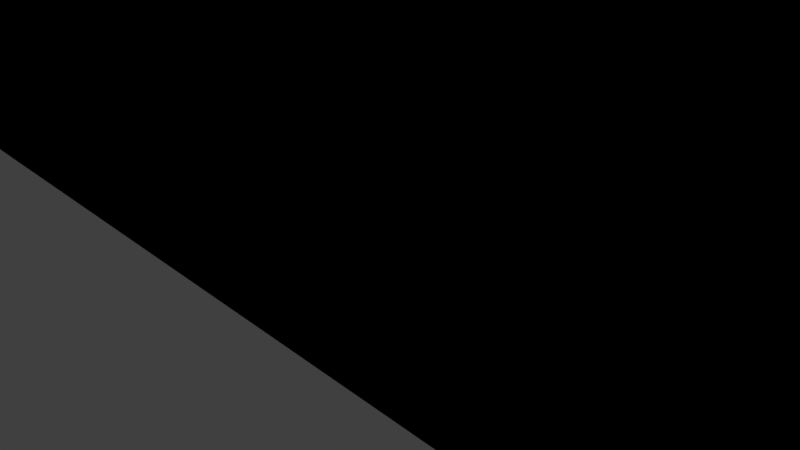 # Source: GOAL.blend  (saved by Blender 2.79.0; exported with 4.5.12 LTS)
import bpy
from mathutils import Matrix  # noqa: F401  (used for matrix-valued properties, if any)

bpy.ops.wm.read_factory_settings(use_empty=True)
scene = bpy.context.scene
scene.name = 'Scene'

# ---- collections
col_collection_1 = bpy.data.collections.new('Collection 1'); scene.collection.children.link(col_collection_1)

# ---- materials (node trees are filled in below, after node groups)
mat_material_001 = bpy.data.materials.new('Material.001')
mat_material_001.alpha_threshold = 0.0
mat_material_001.use_transparent_shadow = False
mat_material_001.preview_render_type = 'FLAT'
mat_material_001.roughness = 0.5

# ---- material node trees

# ---- world
world_world = bpy.data.worlds.new('World'); scene.world = world_world
world_world.color = (0.05088, 0.05088, 0.05088)
world_world.use_sun_shadow = False
world_world.sun_shadow_jitter_overblur = 0.0
world_world.cycles.sampling_method = 'MANUAL'

# ---- cameras
cam_camera = bpy.data.cameras.new('Camera')
cam_camera.clip_end = 100.0
cam_camera.lens = 35.0
cam_camera.sensor_width = 32.0
cam_camera.sensor_height = 18.0
cam_camera.ortho_scale = 7.314
cam_camera.dof.focus_distance = 0.0
cam_camera.dof.aperture_fstop = 128.0

# ---- meshes
me_cylinder = bpy.data.meshes.new('Cylinder')
me_cylinder.from_pydata([(-40.01, -18.18, -0.9855), (-40.01, -18.18, 0.1361), (-39.14, -18.68, -0.9855), (-39.14, -18.68, 0.1361), (-39.14, -19.68, -0.9855), (-39.14, -19.68, 0.1361), (-40.01, -20.18, -0.9855), (-40.01, -20.18, 0.1361), (-40.88, -19.68, -0.9855), (-40.88, -19.68, 0.1361), (-40.88, -18.68, -0.9855), (-40.88, -18.68, 0.1361), (-39.14, -18.68, 0.1361), (-40.01, -18.18, 0.1361), (-39.14, -19.68, 0.1361), (-40.01, -20.18, 0.1361), (-40.88, -19.68, 0.1361), (-40.88, -18.68, 0.1361), (-39.14, -18.68, 0.1361), (-40.01, -18.18, 0.1361), (-39.14, -19.68, 0.1361), (-40.01, -20.18, 0.1361), (-40.88, -19.68, 0.1361), (-40.88, -18.68, 0.1361), (-38.09, -18.68, 0.2044), (-38.09, -18.18, 0.2477), (-38.09, -19.68, 0.2044), (-38.09, -20.18, 0.2477), (-38.09, -19.68, 0.291), (-38.09, -18.68, 0.291), (-38.09, -18.68, 0.2044), (-38.09, -18.18, 0.2477), (-38.09, -19.68, 0.2044), (-38.09, -20.18, 0.2477), (-38.09, -19.68, 0.291), (-38.09, -18.68, 0.291), (-38.09, -18.68, 0.2044), (-38.09, -18.18, 0.2477), (-38.09, -19.68, 0.2044), (-38.09, -20.18, 0.2477), (-38.09, -19.68, 0.291), (-38.09, -18.68, 0.291), (-39.14, -19.68, -0.9855), (-39.14, -19.68, 0.1361), (-39.14, -19.68, -0.9855), (-39.14, -19.68, 0.1361), (-40.01, 19.82, -0.9855), (-40.01, 19.82, 0.1361), (-39.14, 20.32, -0.9855), (-39.14, 20.32, 0.1361), (-39.14, 21.32, -0.9855), (-39.14, 21.32, 0.1361), (-40.01, 21.82, -0.9855), (-40.01, 21.82, 0.1361), (-40.88, 21.32, -0.9855), (-40.88, 21.32, 0.1361), (-40.88, 20.32, -0.9855), (-40.88, 20.32, 0.1361), (-39.14, 20.32, 0.1361), (-40.01, 19.82, 0.1361), (-39.14, 21.32, 0.1361), (-40.01, 21.82, 0.1361), (-40.88, 21.32, 0.1361), (-40.88, 20.32, 0.1361), (-39.14, 20.32, 0.1361), (-40.01, 19.82, 0.1361), (-39.14, 21.32, 0.1361), (-40.01, 21.82, 0.1361), (-40.88, 21.32, 0.1361), (-40.88, 20.32, 0.1361), (-38.09, 20.32, 0.2044), (-38.09, 19.82, 0.2477), (-38.09, 21.32, 0.2044), (-38.09, 21.82, 0.2477), (-38.09, 21.32, 0.291), (-38.09, 20.32, 0.291), (-38.09, 20.32, 0.2044), (-38.09, 19.82, 0.2477), (-38.09, 21.32, 0.2044), (-38.09, 21.82, 0.2477), (-38.09, 21.32, 0.291), (-38.09, 20.32, 0.291), (-38.09, 20.32, 0.2044), (-38.09, 19.82, 0.2477), (-38.09, 21.32, 0.2044), (-38.09, 21.82, 0.2477), (-38.09, 21.32, 0.291), (-38.09, 20.32, 0.291), (-38.57, 0.8214, 0.1363), (-39.44, 0.8214, 0.1363), (-40.3, 0.8214, 0.1363), (-37.52, 0.8214, 0.2046), (-37.52, 0.8214, 0.2479), (-37.52, 0.8214, 0.2912), (-39.14, 21.32, -0.9855), (-39.14, 21.32, 0.1361), (-39.14, 21.32, -0.9855), (-39.14, 21.32, 0.1361), (39.99, -18.18, -0.9855), (39.99, -18.18, 0.1361), (39.12, -18.68, -0.9855), (39.12, -18.68, 0.1361), (39.12, -19.68, -0.9855), (39.12, -19.68, 0.1361), (39.99, -20.18, -0.9855), (39.99, -20.18, 0.1361), (40.86, -19.68, -0.9855), (40.86, -19.68, 0.1361), (40.86, -18.68, -0.9855), (40.86, -18.68, 0.1361), (39.12, -18.68, 0.1361), (39.99, -18.18, 0.1361), (39.12, -19.68, 0.1361), (39.99, -20.18, 0.1361), (40.86, -19.68, 0.1361), (40.86, -18.68, 0.1361), (39.12, -18.68, 0.1361), (39.99, -18.18, 0.1361), (39.12, -19.68, 0.1361), (39.99, -20.18, 0.1361), (40.86, -19.68, 0.1361), (40.86, -18.68, 0.1361), (38.07, -18.68, 0.2044), (38.07, -18.18, 0.2477), (38.07, -19.68, 0.2044), (38.07, -20.18, 0.2477), (38.07, -19.68, 0.291), (38.07, -18.68, 0.291), (38.07, -18.68, 0.2044), (38.07, -18.18, 0.2477), (38.07, -19.68, 0.2044), (38.07, -20.18, 0.2477), (38.07, -19.68, 0.291), (38.07, -18.68, 0.291), (38.07, -18.68, 0.2044), (38.07, -18.18, 0.2477), (38.07, -19.68, 0.2044), (38.07, -20.18, 0.2477), (38.07, -19.68, 0.291), (38.07, -18.68, 0.291), (39.12, -19.68, -0.9855), (39.12, -19.68, 0.1361), (39.12, -19.68, -0.9855), (39.12, -19.68, 0.1361), (39.99, 19.82, -0.9855), (39.99, 19.82, 0.1361), (39.12, 20.32, -0.9855), (39.12, 20.32, 0.1361), (39.12, 21.32, -0.9855), (39.12, 21.32, 0.1361), (39.99, 21.82, -0.9855), (39.99, 21.82, 0.1361), (40.86, 21.32, -0.9855), (40.86, 21.32, 0.1361), (40.86, 20.32, -0.9855), (40.86, 20.32, 0.1361), (39.12, 20.32, 0.1361), (39.99, 19.82, 0.1361), (39.12, 21.32, 0.1361), (39.99, 21.82, 0.1361), (40.86, 21.32, 0.1361), (40.86, 20.32, 0.1361), (39.12, 20.32, 0.1361), (39.99, 19.82, 0.1361), (39.12, 21.32, 0.1361), (39.99, 21.82, 0.1361), (40.86, 21.32, 0.1361), (40.86, 20.32, 0.1361), (38.07, 20.32, 0.2044), (38.07, 19.82, 0.2477), (38.07, 21.32, 0.2044), (38.07, 21.82, 0.2477), (38.07, 21.32, 0.291), (38.07, 20.32, 0.291), (38.07, 20.32, 0.2044), (38.07, 19.82, 0.2477), (38.07, 21.32, 0.2044), (38.07, 21.82, 0.2477), (38.07, 21.32, 0.291), (38.07, 20.32, 0.291), (38.07, 20.32, 0.2044), (38.07, 19.82, 0.2477), (38.07, 21.32, 0.2044), (38.07, 21.82, 0.2477), (38.07, 21.32, 0.291), (38.07, 20.32, 0.291), (38.55, 0.8214, 0.1363), (39.42, 0.8214, 0.1363), (40.28, 0.8214, 0.1363), (37.5, 0.8214, 0.2046), (37.5, 0.8214, 0.2479), (37.5, 0.8214, 0.2912), (39.12, 21.32, -0.9855), (39.12, 21.32, 0.1361), (39.12, 21.32, -0.9855), (39.12, 21.32, 0.1361), (39.99, -18.18, -0.9855), (39.99, -18.18, 0.1361), (39.12, -18.68, -0.9855), (39.12, -18.68, 0.1361), (39.12, -19.68, -0.9855), (39.12, -19.68, 0.1361), (39.99, -20.18, -0.9855), (39.99, -20.18, 0.1361), (40.86, -19.68, -0.9855), (40.86, -19.68, 0.1361), (40.86, -18.68, -0.9855), (40.86, -18.68, 0.1361), (39.12, -18.68, 0.1361), (39.99, -18.18, 0.1361), (39.12, -19.68, 0.1361), (39.99, -20.18, 0.1361), (40.86, -19.68, 0.1361), (40.86, -18.68, 0.1361), (39.12, -18.68, 0.1361), (39.99, -18.18, 0.1361), (39.12, -19.68, 0.1361), (39.99, -20.18, 0.1361), (40.86, -19.68, 0.1361), (40.86, -18.68, 0.1361), (38.07, -18.68, 0.2044), (38.07, -18.18, 0.2477), (38.07, -19.68, 0.2044), (38.07, -20.18, 0.2477), (38.07, -19.68, 0.291), (38.07, -18.68, 0.291), (38.07, -18.68, 0.2044), (38.07, -18.18, 0.2477), (38.07, -19.68, 0.2044), (38.07, -20.18, 0.2477), (38.07, -19.68, 0.291), (38.07, -18.68, 0.291), (38.07, -18.68, 0.2044), (38.07, -18.18, 0.2477), (38.07, -19.68, 0.2044), (38.07, -20.18, 0.2477), (38.07, -19.68, 0.291), (38.07, -18.68, 0.291), (39.12, -19.68, -0.9855), (39.12, -19.68, 0.1361), (39.12, -19.68, -0.9855), (39.12, -19.68, 0.1361), (39.99, 19.82, -0.9855), (39.99, 19.82, 0.1361), (39.12, 20.32, -0.9855), (39.12, 20.32, 0.1361), (39.12, 21.32, -0.9855), (39.12, 21.32, 0.1361), (39.99, 21.82, -0.9855), (39.99, 21.82, 0.1361), (40.86, 21.32, -0.9855), (40.86, 21.32, 0.1361), (40.86, 20.32, -0.9855), (40.86, 20.32, 0.1361), (39.12, 20.32, 0.1361), (39.99, 19.82, 0.1361), (39.12, 21.32, 0.1361), (39.99, 21.82, 0.1361), (40.86, 21.32, 0.1361), (40.86, 20.32, 0.1361), (39.12, 20.32, 0.1361), (39.99, 19.82, 0.1361), (39.12, 21.32, 0.1361), (39.99, 21.82, 0.1361), (40.86, 21.32, 0.1361), (40.86, 20.32, 0.1361), (38.07, 20.32, 0.2044), (38.07, 19.82, 0.2477), (38.07, 21.32, 0.2044), (38.07, 21.82, 0.2477), (38.07, 21.32, 0.291), (38.07, 20.32, 0.291), (38.07, 20.32, 0.2044), (38.07, 19.82, 0.2477), (38.07, 21.32, 0.2044), (38.07, 21.82, 0.2477), (38.07, 21.32, 0.291), (38.07, 20.32, 0.291), (38.07, 20.32, 0.2044), (38.07, 19.82, 0.2477), (38.07, 21.32, 0.2044), (38.07, 21.82, 0.2477), (38.07, 21.32, 0.291), (38.07, 20.32, 0.291), (38.55, 0.8214, 0.1363), (39.42, 0.8214, 0.1363), (40.28, 0.8214, 0.1363), (37.5, 0.8214, 0.2046), (37.5, 0.8214, 0.2479), (37.5, 0.8214, 0.2912), (39.12, 21.32, -0.9855), (39.12, 21.32, 0.1361), (39.12, 21.32, -0.9855), (39.12, 21.32, 0.1361), (-40.01, -18.18, -0.9855), (-40.01, -18.18, 0.1361), (-39.14, -18.68, -0.9855), (-39.14, -18.68, 0.1361), (-39.14, -19.68, -0.9855), (-39.14, -19.68, 0.1361), (-40.01, -20.18, -0.9855), (-40.01, -20.18, 0.1361), (-40.88, -19.68, -0.9855), (-40.88, -19.68, 0.1361), (-40.88, -18.68, -0.9855), (-40.88, -18.68, 0.1361), (-39.14, -18.68, 0.1361), (-40.01, -18.18, 0.1361), (-39.14, -19.68, 0.1361), (-40.01, -20.18, 0.1361), (-40.88, -19.68, 0.1361), (-40.88, -18.68, 0.1361), (-39.14, -18.68, 0.1361), (-40.01, -18.18, 0.1361), (-39.14, -19.68, 0.1361), (-40.01, -20.18, 0.1361), (-40.88, -19.68, 0.1361), (-40.88, -18.68, 0.1361), (-38.09, -18.68, 0.2044), (-38.09, -18.18, 0.2477), (-38.09, -19.68, 0.2044), (-38.09, -20.18, 0.2477), (-38.09, -19.68, 0.291), (-38.09, -18.68, 0.291), (-38.09, -18.68, 0.2044), (-38.09, -18.18, 0.2477), (-38.09, -19.68, 0.2044), (-38.09, -20.18, 0.2477), (-38.09, -19.68, 0.291), (-38.09, -18.68, 0.291), (-38.09, -18.68, 0.2044), (-38.09, -18.18, 0.2477), (-38.09, -19.68, 0.2044), (-38.09, -20.18, 0.2477), (-38.09, -19.68, 0.291), (-38.09, -18.68, 0.291), (-39.14, -19.68, -0.9855), (-39.14, -19.68, 0.1361), (-39.14, -19.68, -0.9855), (-39.14, -19.68, 0.1361), (-40.01, 19.82, -0.9855), (-40.01, 19.82, 0.1361), (-39.14, 20.32, -0.9855), (-39.14, 20.32, 0.1361), (-39.14, 21.32, -0.9855), (-39.14, 21.32, 0.1361), (-40.01, 21.82, -0.9855), (-40.01, 21.82, 0.1361), (-40.88, 21.32, -0.9855), (-40.88, 21.32, 0.1361), (-40.88, 20.32, -0.9855), (-40.88, 20.32, 0.1361), (-39.14, 20.32, 0.1361), (-40.01, 19.82, 0.1361), (-39.14, 21.32, 0.1361), (-40.01, 21.82, 0.1361), (-40.88, 21.32, 0.1361), (-40.88, 20.32, 0.1361), (-39.14, 20.32, 0.1361), (-40.01, 19.82, 0.1361), (-39.14, 21.32, 0.1361), (-40.01, 21.82, 0.1361), (-40.88, 21.32, 0.1361), (-40.88, 20.32, 0.1361), (-38.09, 20.32, 0.2044), (-38.09, 19.82, 0.2477), (-38.09, 21.32, 0.2044), (-38.09, 21.82, 0.2477), (-38.09, 21.32, 0.291), (-38.09, 20.32, 0.291), (-38.09, 20.32, 0.2044), (-38.09, 19.82, 0.2477), (-38.09, 21.32, 0.2044), (-38.09, 21.82, 0.2477), (-38.09, 21.32, 0.291), (-38.09, 20.32, 0.291), (-38.09, 20.32, 0.2044), (-38.09, 19.82, 0.2477), (-38.09, 21.32, 0.2044), (-38.09, 21.82, 0.2477), (-38.09, 21.32, 0.291), (-38.09, 20.32, 0.291), (-38.57, 0.8214, 0.1363), (-39.44, 0.8214, 0.1363), (-40.3, 0.8214, 0.1363), (-37.52, 0.8214, 0.2046), (-37.52, 0.8214, 0.2479), (-37.52, 0.8214, 0.2912), (-39.14, 21.32, -0.9855), (-39.14, 21.32, 0.1361), (-39.14, 21.32, -0.9855), (-39.14, 21.32, 0.1361), (39.99, -18.18, -0.9855), (39.99, -18.18, 0.1361), (39.12, -18.68, -0.9855), (39.12, -18.68, 0.1361), (39.12, -19.68, -0.9855), (39.12, -19.68, 0.1361), (39.99, -20.18, -0.9855), (39.99, -20.18, 0.1361), (40.86, -19.68, -0.9855), (40.86, -19.68, 0.1361), (40.86, -18.68, -0.9855), (40.86, -18.68, 0.1361), (39.12, -18.68, 0.1361), (39.99, -18.18, 0.1361), (39.12, -19.68, 0.1361), (39.99, -20.18, 0.1361), (40.86, -19.68, 0.1361), (40.86, -18.68, 0.1361), (39.12, -18.68, 0.1361), (39.99, -18.18, 0.1361), (39.12, -19.68, 0.1361), (39.99, -20.18, 0.1361), (40.86, -19.68, 0.1361), (40.86, -18.68, 0.1361), (38.07, -18.68, 0.2044), (38.07, -18.18, 0.2477), (38.07, -19.68, 0.2044), (38.07, -20.18, 0.2477), (38.07, -19.68, 0.291), (38.07, -18.68, 0.291), (38.07, -18.68, 0.2044), (38.07, -18.18, 0.2477), (38.07, -19.68, 0.2044), (38.07, -20.18, 0.2477), (38.07, -19.68, 0.291), (38.07, -18.68, 0.291), (38.07, -18.68, 0.2044), (38.07, -18.18, 0.2477), (38.07, -19.68, 0.2044), (38.07, -20.18, 0.2477), (38.07, -19.68, 0.291), (38.07, -18.68, 0.291), (39.12, -19.68, -0.9855), (39.12, -19.68, 0.1361), (39.12, -19.68, -0.9855), (39.12, -19.68, 0.1361), (39.99, 19.82, -0.9855), (39.99, 19.82, 0.1361), (39.12, 20.32, -0.9855), (39.12, 20.32, 0.1361), (39.12, 21.32, -0.9855), (39.12, 21.32, 0.1361), (39.99, 21.82, -0.9855), (39.99, 21.82, 0.1361), (40.86, 21.32, -0.9855), (40.86, 21.32, 0.1361), (40.86, 20.32, -0.9855), (40.86, 20.32, 0.1361), (39.12, 20.32, 0.1361), (39.99, 19.82, 0.1361), (39.12, 21.32, 0.1361), (39.99, 21.82, 0.1361), (40.86, 21.32, 0.1361), (40.86, 20.32, 0.1361), (39.12, 20.32, 0.1361), (39.99, 19.82, 0.1361), (39.12, 21.32, 0.1361), (39.99, 21.82, 0.1361), (40.86, 21.32, 0.1361), (40.86, 20.32, 0.1361), (38.07, 20.32, 0.2044), (38.07, 19.82, 0.2477), (38.07, 21.32, 0.2044), (38.07, 21.82, 0.2477), (38.07, 21.32, 0.291), (38.07, 20.32, 0.291), (38.07, 20.32, 0.2044), (38.07, 19.82, 0.2477), (38.07, 21.32, 0.2044), (38.07, 21.82, 0.2477), (38.07, 21.32, 0.291), (38.07, 20.32, 0.291), (38.07, 20.32, 0.2044), (38.07, 19.82, 0.2477), (38.07, 21.32, 0.2044), (38.07, 21.82, 0.2477), (38.07, 21.32, 0.291), (38.07, 20.32, 0.291), (38.55, 0.8214, 0.1363), (39.42, 0.8214, 0.1363), (40.28, 0.8214, 0.1363), (37.5, 0.8214, 0.2046), (37.5, 0.8214, 0.2479), (37.5, 0.8214, 0.2912), (39.12, 21.32, -0.9855), (39.12, 21.32, 0.1361), (39.12, 21.32, -0.9855), (39.12, 21.32, 0.1361), (-40.01, -18.18, -0.9855), (-40.01, -18.18, 0.1361), (-39.14, -18.68, -0.9855), (-39.14, -18.68, 0.1361), (-39.14, -19.68, -0.9855), (-39.14, -19.68, 0.1361), (-40.01, -20.18, -0.9855), (-40.01, -20.18, 0.1361), (-40.88, -19.68, -0.9855), (-40.88, -19.68, 0.1361), (-40.88, -18.68, -0.9855), (-40.88, -18.68, 0.1361), (-39.14, -18.68, 0.1361), (-40.01, -18.18, 0.1361), (-39.14, -19.68, 0.1361), (-40.01, -20.18, 0.1361), (-40.88, -19.68, 0.1361), (-40.88, -18.68, 0.1361), (-39.14, -18.68, 0.1361), (-40.01, -18.18, 0.1361), (-39.14, -19.68, 0.1361), (-40.01, -20.18, 0.1361), (-40.88, -19.68, 0.1361), (-40.88, -18.68, 0.1361), (-38.09, -18.68, 0.2044), (-38.09, -18.18, 0.2477), (-38.09, -19.68, 0.2044), (-38.09, -20.18, 0.2477), (-38.09, -19.68, 0.291), (-38.09, -18.68, 0.291), (-38.09, -18.68, 0.2044), (-38.09, -18.18, 0.2477), (-38.09, -19.68, 0.2044), (-38.09, -20.18, 0.2477), (-38.09, -19.68, 0.291), (-38.09, -18.68, 0.291), (-38.09, -18.68, 0.2044), (-38.09, -18.18, 0.2477), (-38.09, -19.68, 0.2044), (-38.09, -20.18, 0.2477), (-38.09, -19.68, 0.291), (-38.09, -18.68, 0.291), (-39.14, -19.68, -0.9855), (-39.14, -19.68, 0.1361), (-39.14, -19.68, -0.9855), (-39.14, -19.68, 0.1361), (-40.01, 19.82, -0.9855), (-40.01, 19.82, 0.1361), (-39.14, 20.32, -0.9855), (-39.14, 20.32, 0.1361), (-39.14, 21.32, -0.9855), (-39.14, 21.32, 0.1361), (-40.01, 21.82, -0.9855), (-40.01, 21.82, 0.1361), (-40.88, 21.32, -0.9855), (-40.88, 21.32, 0.1361), (-40.88, 20.32, -0.9855), (-40.88, 20.32, 0.1361), (-39.14, 20.32, 0.1361), (-40.01, 19.82, 0.1361), (-39.14, 21.32, 0.1361), (-40.01, 21.82, 0.1361), (-40.88, 21.32, 0.1361), (-40.88, 20.32, 0.1361), (-39.14, 20.32, 0.1361), (-40.01, 19.82, 0.1361), (-39.14, 21.32, 0.1361), (-40.01, 21.82, 0.1361), (-40.88, 21.32, 0.1361), (-40.88, 20.32, 0.1361), (-38.09, 20.32, 0.2044), (-38.09, 19.82, 0.2477), (-38.09, 21.32, 0.2044), (-38.09, 21.82, 0.2477), (-38.09, 21.32, 0.291), (-38.09, 20.32, 0.291), (-38.09, 20.32, 0.2044), (-38.09, 19.82, 0.2477), (-38.09, 21.32, 0.2044), (-38.09, 21.82, 0.2477), (-38.09, 21.32, 0.291), (-38.09, 20.32, 0.291), (-38.09, 20.32, 0.2044), (-38.09, 19.82, 0.2477), (-38.09, 21.32, 0.2044), (-38.09, 21.82, 0.2477), (-38.09, 21.32, 0.291), (-38.09, 20.32, 0.291), (-38.57, 0.8214, 0.1363), (-39.44, 0.8214, 0.1363), (-40.3, 0.8214, 0.1363), (-37.52, 0.8214, 0.2046), (-37.52, 0.8214, 0.2479), (-37.52, 0.8214, 0.2912), (-39.14, 21.32, -0.9855), (-39.14, 21.32, 0.1361), (-39.14, 21.32, -0.9855), (-39.14, 21.32, 0.1361), (-40.01, -18.18, -0.9855), (-40.01, -18.18, 0.1361), (-39.14, -18.68, -0.9855), (-39.14, -18.68, 0.1361), (-39.14, -19.68, -0.9855), (-39.14, -19.68, 0.1361), (-40.01, -20.18, -0.9855), (-40.01, -20.18, 0.1361), (-40.88, -19.68, -0.9855), (-40.88, -19.68, 0.1361), (-40.88, -18.68, -0.9855), (-40.88, -18.68, 0.1361), (-39.14, -18.68, 0.1361), (-40.01, -18.18, 0.1361), (-39.14, -19.68, 0.1361), (-40.01, -20.18, 0.1361), (-40.88, -19.68, 0.1361), (-40.88, -18.68, 0.1361), (-39.14, -18.68, 0.1361), (-40.01, -18.18, 0.1361), (-39.14, -19.68, 0.1361), (-40.01, -20.18, 0.1361), (-40.88, -19.68, 0.1361), (-40.88, -18.68, 0.1361), (-38.09, -18.68, 0.2044), (-38.09, -18.18, 0.2477), (-38.09, -19.68, 0.2044), (-38.09, -20.18, 0.2477), (-38.09, -19.68, 0.291), (-38.09, -18.68, 0.291), (-38.09, -18.68, 0.2044), (-38.09, -18.18, 0.2477), (-38.09, -19.68, 0.2044), (-38.09, -20.18, 0.2477), (-38.09, -19.68, 0.291), (-38.09, -18.68, 0.291), (-38.09, -18.68, 0.2044), (-38.09, -18.18, 0.2477), (-38.09, -19.68, 0.2044), (-38.09, -20.18, 0.2477), (-38.09, -19.68, 0.291), (-38.09, -18.68, 0.291), (-39.14, -19.68, -0.9855), (-39.14, -19.68, 0.1361), (-39.14, -19.68, -0.9855), (-39.14, -19.68, 0.1361), (-40.01, 19.82, -0.9855), (-40.01, 19.82, 0.1361), (-39.14, 20.32, -0.9855), (-39.14, 20.32, 0.1361), (-39.14, 21.32, -0.9855), (-39.14, 21.32, 0.1361), (-40.01, 21.82, -0.9855), (-40.01, 21.82, 0.1361), (-40.88, 21.32, -0.9855), (-40.88, 21.32, 0.1361), (-40.88, 20.32, -0.9855), (-40.88, 20.32, 0.1361), (-39.14, 20.32, 0.1361), (-40.01, 19.82, 0.1361), (-39.14, 21.32, 0.1361), (-40.01, 21.82, 0.1361), (-40.88, 21.32, 0.1361), (-40.88, 20.32, 0.1361), (-39.14, 20.32, 0.1361), (-40.01, 19.82, 0.1361), (-39.14, 21.32, 0.1361), (-40.01, 21.82, 0.1361), (-40.88, 21.32, 0.1361), (-40.88, 20.32, 0.1361), (-38.09, 20.32, 0.2044), (-38.09, 19.82, 0.2477), (-38.09, 21.32, 0.2044), (-38.09, 21.82, 0.2477), (-38.09, 21.32, 0.291), (-38.09, 20.32, 0.291), (-38.09, 20.32, 0.2044), (-38.09, 19.82, 0.2477), (-38.09, 21.32, 0.2044), (-38.09, 21.82, 0.2477), (-38.09, 21.32, 0.291), (-38.09, 20.32, 0.291), (-38.09, 20.32, 0.2044), (-38.09, 19.82, 0.2477), (-38.09, 21.32, 0.2044), (-38.09, 21.82, 0.2477), (-38.09, 21.32, 0.291), (-38.09, 20.32, 0.291), (-38.57, 0.8214, 0.1363), (-39.44, 0.8214, 0.1363), (-40.3, 0.8214, 0.1363), (-37.52, 0.8214, 0.2046), (-37.52, 0.8214, 0.2479), (-37.52, 0.8214, 0.2912), (-39.14, 21.32, -0.9855), (-39.14, 21.32, 0.1361), (-39.14, 21.32, -0.9855), (-39.14, 21.32, 0.1361), (39.99, -18.18, -0.9855), (39.99, -18.18, 0.1361), (39.12, -18.68, -0.9855), (39.12, -18.68, 0.1361), (39.12, -19.68, -0.9855), (39.12, -19.68, 0.1361), (39.99, -20.18, -0.9855), (39.99, -20.18, 0.1361), (40.86, -19.68, -0.9855), (40.86, -19.68, 0.1361), (40.86, -18.68, -0.9855), (40.86, -18.68, 0.1361), (39.12, -18.68, 0.1361), (39.99, -18.18, 0.1361), (39.12, -19.68, 0.1361), (39.99, -20.18, 0.1361), (40.86, -19.68, 0.1361), (40.86, -18.68, 0.1361), (39.12, -18.68, 0.1361), (39.99, -18.18, 0.1361), (39.12, -19.68, 0.1361), (39.99, -20.18, 0.1361), (40.86, -19.68, 0.1361), (40.86, -18.68, 0.1361), (38.07, -18.68, 0.2044), (38.07, -18.18, 0.2477), (38.07, -19.68, 0.2044), (38.07, -20.18, 0.2477), (38.07, -19.68, 0.291), (38.07, -18.68, 0.291), (38.07, -18.68, 0.2044), (38.07, -18.18, 0.2477), (38.07, -19.68, 0.2044), (38.07, -20.18, 0.2477), (38.07, -19.68, 0.291), (38.07, -18.68, 0.291), (38.07, -18.68, 0.2044), (38.07, -18.18, 0.2477), (38.07, -19.68, 0.2044), (38.07, -20.18, 0.2477), (38.07, -19.68, 0.291), (38.07, -18.68, 0.291), (-0.01045, -18.68, 0.2044), (-0.01045, -18.18, 0.2477), (-0.01045, -19.68, 0.2044), (-0.01045, -20.18, 0.2477), (-0.01045, -19.68, 0.291), (-0.01045, -18.68, 0.291), (39.12, -19.68, -0.9855), (39.12, -19.68, 0.1361), (39.12, -19.68, -0.9855), (39.12, -19.68, 0.1361), (39.99, 19.82, -0.9855), (39.99, 19.82, 0.1361), (39.12, 20.32, -0.9855), (39.12, 20.32, 0.1361), (39.12, 21.32, -0.9855), (39.12, 21.32, 0.1361), (39.99, 21.82, -0.9855), (39.99, 21.82, 0.1361), (40.86, 21.32, -0.9855), (40.86, 21.32, 0.1361), (40.86, 20.32, -0.9855), (40.86, 20.32, 0.1361), (39.12, 20.32, 0.1361), (39.99, 19.82, 0.1361), (39.12, 21.32, 0.1361), (39.99, 21.82, 0.1361), (40.86, 21.32, 0.1361), (40.86, 20.32, 0.1361), (39.12, 20.32, 0.1361), (39.99, 19.82, 0.1361), (39.12, 21.32, 0.1361), (39.99, 21.82, 0.1361), (40.86, 21.32, 0.1361), (40.86, 20.32, 0.1361), (38.07, 20.32, 0.2044), (38.07, 19.82, 0.2477), (38.07, 21.32, 0.2044), (38.07, 21.82, 0.2477), (38.07, 21.32, 0.291), (38.07, 20.32, 0.291), (38.07, 20.32, 0.2044), (38.07, 19.82, 0.2477), (38.07, 21.32, 0.2044), (38.07, 21.82, 0.2477), (38.07, 21.32, 0.291), (38.07, 20.32, 0.291), (38.07, 20.32, 0.2044), (38.07, 19.82, 0.2477), (38.07, 21.32, 0.2044), (38.07, 21.82, 0.2477), (38.07, 21.32, 0.291), (38.07, 20.32, 0.291), (-0.01045, 20.32, 0.2044), (-0.01045, 19.82, 0.2477), (-0.01045, 21.32, 0.2044), (-0.01045, 21.82, 0.2477), (-0.01045, 21.32, 0.291), (-0.01045, 20.32, 0.291), (38.55, 0.8214, 0.1363), (39.42, 0.8214, 0.1363), (40.28, 0.8214, 0.1363), (37.5, 0.8214, 0.2046), (37.5, 0.8214, 0.2479), (37.5, 0.8214, 0.2912), (39.12, 21.32, -0.9855), (39.12, 21.32, 0.1361), (39.12, 21.32, -0.9855), (39.12, 21.32, 0.1361), (-38.85, -19.66, 0.1361), (-38.85, -19.66, 0.1361), (-39.16, -19.66, 0.1361), (-37.8, -19.66, 0.2044), (-37.8, -19.66, 0.2044), (-37.8, -19.66, 0.2044), (-39.16, -19.66, -0.9855), (-38.85, -19.66, 0.1361), (39.42, -19.66, 0.1361), (39.42, -19.66, 0.1361), (39.42, -19.66, 0.1361), (38.37, -19.66, 0.2044), (38.37, -19.66, 0.2044), (38.37, -19.66, 0.2044), (0.2873, -19.66, 0.2044), (39.42, -19.66, -0.9855), (39.42, -19.66, 0.1361), (39.99, -18.18, -0.9855), (39.99, -18.18, 0.1361), (39.99, -18.18, 0.1361), (39.99, -18.18, 0.1361), (39.99, 19.82, -0.9855), (39.99, 19.82, 0.1361), (39.99, 19.82, 0.1361), (39.99, 19.82, 0.1361), (39.42, 0.8214, 0.1363), (-40.01, -18.18, -0.9855), (-40.01, -18.18, 0.1361), (-40.01, -18.18, 0.1361), (-40.01, -18.18, 0.1361), (-40.01, 19.82, -0.9855), (-40.01, 19.82, 0.1361), (-40.01, 19.82, 0.1361), (-40.01, 19.82, 0.1361), (-39.44, 0.8214, 0.1363), (-38.85, -19.66, 0.1361), (-38.85, -19.66, 0.1361), (-39.16, -19.66, 0.1361), (-37.8, -19.66, 0.2044), (-37.8, -19.66, 0.2044), (-37.8, -19.66, 0.2044), (-39.16, -19.66, -0.9855), (-38.85, -19.66, 0.1361), (39.42, -19.66, 0.1361), (39.42, -19.66, 0.1361), (39.42, -19.66, 0.1361), (38.37, -19.66, 0.2044), (38.37, -19.66, 0.2044), (38.37, -19.66, 0.2044), (0.2873, -19.66, 0.2044), (39.42, -19.66, -0.9855), (39.42, -19.66, 0.1361)], [(593, 633)], [(0, 1, 3, 2), (2, 3, 5, 4), (4, 5, 7, 6), (6, 7, 9, 8), (3, 1, 13, 12), (8, 9, 11, 10), (10, 11, 1, 0), (0, 2, 4, 6, 8, 10), (13, 17, 23, 19), (7, 5, 14, 15), (1, 11, 17, 13), (9, 7, 15, 16), (5, 3, 12, 14), (11, 9, 16, 17), (23, 22, 28, 29), (16, 15, 21, 22), (14, 12, 18, 20), (17, 16, 22, 23), (15, 14, 20, 21), (12, 13, 19, 18), (28, 27, 33, 34), (21, 20, 26, 27), (19, 23, 90, 89), (18, 19, 89, 88), (22, 21, 27, 28), (20, 18, 24, 26), (33, 32, 38, 39), (26, 24, 30, 32), (29, 28, 34, 35), (27, 26, 32, 33), (24, 25, 31, 30), (25, 29, 35, 31), (38, 36, 728, 730), (30, 31, 37, 36), (31, 35, 41, 37), (34, 33, 39, 40), (32, 30, 36, 38), (35, 34, 40, 41), (41, 40, 732, 733), (39, 38, 730, 731), (36, 37, 729, 728), (37, 41, 733, 729), (40, 39, 731, 732), (24, 18, 88, 91), (25, 24, 91, 92), (23, 29, 93, 90), (29, 25, 92, 93), (5, 4, 42, 43), (43, 42, 44, 45), (46, 48, 49, 47), (48, 50, 51, 49), (50, 52, 53, 51), (52, 54, 55, 53), (49, 58, 59, 47), (54, 56, 57, 55), (56, 46, 47, 57), (46, 56, 54, 52, 50, 48), (59, 65, 69, 63), (53, 61, 60, 51), (47, 59, 63, 57), (55, 62, 61, 53), (51, 60, 58, 49), (57, 63, 62, 55), (69, 75, 74, 68), (62, 68, 67, 61), (60, 66, 64, 58), (63, 69, 68, 62), (61, 67, 66, 60), (58, 64, 65, 59), (74, 80, 79, 73), (67, 73, 72, 66), (65, 89, 90, 69), (64, 88, 89, 65), (68, 74, 73, 67), (66, 72, 70, 64), (79, 85, 84, 78), (72, 78, 76, 70), (75, 81, 80, 74), (73, 79, 78, 72), (70, 76, 77, 71), (71, 77, 81, 75), (84, 782, 780, 82), (76, 82, 83, 77), (77, 83, 87, 81), (80, 86, 85, 79), (78, 84, 82, 76), (81, 87, 86, 80), (87, 785, 784, 86), (85, 783, 782, 84), (82, 780, 781, 83), (83, 781, 785, 87), (86, 784, 783, 85), (88, 91, 92, 89), (89, 92, 93, 90), (70, 91, 88, 64), (71, 92, 91, 70), (69, 90, 93, 75), (75, 93, 92, 71), (51, 95, 94, 50), (95, 97, 96, 94), (98, 100, 101, 99), (100, 102, 103, 101), (102, 104, 105, 103), (104, 106, 107, 105), (101, 110, 111, 99), (106, 108, 109, 107), (108, 98, 99, 109), (98, 108, 106, 104, 102, 100), (111, 117, 121, 115), (105, 113, 112, 103), (99, 111, 115, 109), (107, 114, 113, 105), (103, 112, 110, 101), (109, 115, 114, 107), (121, 127, 126, 120), (114, 120, 119, 113), (112, 118, 116, 110), (115, 121, 120, 114), (113, 119, 118, 112), (110, 116, 117, 111), (126, 132, 131, 125), (119, 125, 124, 118), (117, 187, 188, 121), (116, 186, 187, 117), (120, 126, 125, 119), (118, 124, 122, 116), (131, 137, 136, 130), (124, 130, 128, 122), (127, 133, 132, 126), (125, 131, 130, 124), (122, 128, 129, 123), (123, 129, 133, 127), (136, 730, 728, 134), (128, 134, 135, 129), (129, 135, 139, 133), (132, 138, 137, 131), (130, 136, 134, 128), (133, 139, 138, 132), (139, 733, 732, 138), (137, 731, 730, 136), (134, 728, 729, 135), (135, 729, 733, 139), (138, 732, 731, 137), (122, 189, 186, 116), (123, 190, 189, 122), (121, 188, 191, 127), (127, 191, 190, 123), (103, 141, 140, 102), (141, 143, 142, 140), (144, 145, 147, 146), (146, 147, 149, 148), (148, 149, 151, 150), (150, 151, 153, 152), (147, 145, 157, 156), (152, 153, 155, 154), (154, 155, 145, 144), (144, 146, 148, 150, 152, 154), (157, 161, 167, 163), (151, 149, 158, 159), (145, 155, 161, 157), (153, 151, 159, 160), (149, 147, 156, 158), (155, 153, 160, 161), (167, 166, 172, 173), (160, 159, 165, 166), (158, 156, 162, 164), (161, 160, 166, 167), (159, 158, 164, 165), (156, 157, 163, 162), (172, 171, 177, 178), (165, 164, 170, 171), (163, 167, 188, 187), (162, 163, 187, 186), (166, 165, 171, 172), (164, 162, 168, 170), (177, 176, 182, 183), (170, 168, 174, 176), (173, 172, 178, 179), (171, 170, 176, 177), (168, 169, 175, 174), (169, 173, 179, 175), (182, 180, 780, 782), (174, 175, 181, 180), (175, 179, 185, 181), (178, 177, 183, 184), (176, 174, 180, 182), (179, 178, 184, 185), (185, 184, 784, 785), (183, 182, 782, 783), (180, 181, 781, 780), (181, 185, 785, 781), (184, 183, 783, 784), (186, 187, 190, 189), (187, 188, 191, 190), (168, 162, 186, 189), (169, 168, 189, 190), (167, 173, 191, 188), (173, 169, 190, 191), (149, 148, 192, 193), (193, 192, 194, 195), (196, 198, 199, 197), (198, 200, 201, 199), (200, 202, 203, 201), (202, 204, 205, 203), (199, 208, 209, 197), (204, 206, 207, 205), (206, 196, 197, 207), (196, 206, 204, 202, 200, 198), (209, 215, 219, 213), (203, 211, 210, 201), (197, 209, 213, 207), (205, 212, 211, 203), (201, 210, 208, 199), (207, 213, 212, 205), (219, 225, 224, 218), (212, 218, 217, 211), (210, 216, 214, 208), (213, 219, 218, 212), (211, 217, 216, 210), (208, 214, 215, 209), (224, 230, 229, 223), (217, 223, 222, 216), (215, 285, 286, 219), (214, 284, 285, 215), (218, 224, 223, 217), (216, 222, 220, 214), (229, 235, 234, 228), (222, 228, 226, 220), (225, 231, 230, 224), (223, 229, 228, 222), (220, 226, 227, 221), (221, 227, 231, 225), (234, 730, 728, 232), (226, 232, 233, 227), (227, 233, 237, 231), (230, 236, 235, 229), (228, 234, 232, 226), (231, 237, 236, 230), (237, 733, 732, 236), (235, 731, 730, 234), (232, 728, 729, 233), (233, 729, 733, 237), (236, 732, 731, 235), (220, 287, 284, 214), (221, 288, 287, 220), (219, 286, 289, 225), (225, 289, 288, 221), (201, 239, 238, 200), (239, 241, 240, 238), (242, 243, 245, 244), (244, 245, 247, 246), (246, 247, 249, 248), (248, 249, 251, 250), (245, 243, 255, 254), (250, 251, 253, 252), (252, 253, 243, 242), (242, 244, 246, 248, 250, 252), (255, 259, 265, 261), (249, 247, 256, 257), (243, 253, 259, 255), (251, 249, 257, 258), (247, 245, 254, 256), (253, 251, 258, 259), (265, 264, 270, 271), (258, 257, 263, 264), (256, 254, 260, 262), (259, 258, 264, 265), (257, 256, 262, 263), (254, 255, 261, 260), (270, 269, 275, 276), (263, 262, 268, 269), (261, 265, 286, 285), (260, 261, 285, 284), (264, 263, 269, 270), (262, 260, 266, 268), (275, 274, 280, 281), (268, 266, 272, 274), (271, 270, 276, 277), (269, 268, 274, 275), (266, 267, 273, 272), (267, 271, 277, 273), (280, 278, 780, 782), (272, 273, 279, 278), (273, 277, 283, 279), (276, 275, 281, 282), (274, 272, 278, 280), (277, 276, 282, 283), (283, 282, 784, 785), (281, 280, 782, 783), (278, 279, 781, 780), (279, 283, 785, 781), (282, 281, 783, 784), (284, 285, 288, 287), (285, 286, 289, 288), (266, 260, 284, 287), (267, 266, 287, 288), (265, 271, 289, 286), (271, 267, 288, 289), (247, 246, 290, 291), (291, 290, 292, 293), (294, 295, 297, 296), (296, 297, 299, 298), (298, 299, 301, 300), (300, 301, 303, 302), (297, 295, 307, 306), (302, 303, 305, 304), (304, 305, 295, 294), (294, 296, 298, 300, 302, 304), (307, 311, 317, 313), (301, 299, 308, 309), (295, 305, 311, 307), (303, 301, 309, 310), (299, 297, 306, 308), (305, 303, 310, 311), (317, 316, 322, 323), (310, 309, 315, 316), (308, 306, 312, 314), (311, 310, 316, 317), (309, 308, 314, 315), (306, 307, 313, 312), (322, 321, 327, 328), (315, 314, 320, 321), (313, 317, 384, 383), (312, 313, 383, 382), (316, 315, 321, 322), (314, 312, 318, 320), (327, 326, 332, 333), (320, 318, 324, 326), (323, 322, 328, 329), (321, 320, 326, 327), (318, 319, 325, 324), (319, 323, 329, 325), (332, 330, 728, 730), (324, 325, 331, 330), (325, 329, 335, 331), (328, 327, 333, 334), (326, 324, 330, 332), (329, 328, 334, 335), (335, 334, 732, 733), (333, 332, 730, 731), (330, 331, 729, 728), (331, 335, 733, 729), (334, 333, 731, 732), (318, 312, 382, 385), (319, 318, 385, 386), (317, 323, 387, 384), (323, 319, 386, 387), (299, 298, 336, 337), (337, 336, 338, 339), (340, 342, 343, 341), (342, 344, 345, 343), (344, 346, 347, 345), (346, 348, 349, 347), (343, 352, 353, 341), (348, 350, 351, 349), (350, 340, 341, 351), (340, 350, 348, 346, 344, 342), (353, 359, 363, 357), (347, 355, 354, 345), (341, 353, 357, 351), (349, 356, 355, 347), (345, 354, 352, 343), (351, 357, 356, 349), (363, 369, 368, 362), (356, 362, 361, 355), (354, 360, 358, 352), (357, 363, 362, 356), (355, 361, 360, 354), (352, 358, 359, 353), (368, 374, 373, 367), (361, 367, 366, 360), (359, 383, 384, 363), (358, 382, 383, 359), (362, 368, 367, 361), (360, 366, 364, 358), (373, 379, 378, 372), (366, 372, 370, 364), (369, 375, 374, 368), (367, 373, 372, 366), (364, 370, 371, 365), (365, 371, 375, 369), (378, 782, 780, 376), (370, 376, 377, 371), (371, 377, 381, 375), (374, 380, 379, 373), (372, 378, 376, 370), (375, 381, 380, 374), (381, 785, 784, 380), (379, 783, 782, 378), (376, 780, 781, 377), (377, 781, 785, 381), (380, 784, 783, 379), (382, 385, 386, 383), (383, 386, 387, 384), (364, 385, 382, 358), (365, 386, 385, 364), (363, 384, 387, 369), (369, 387, 386, 365), (345, 389, 388, 344), (389, 391, 390, 388), (392, 394, 395, 393), (394, 396, 397, 395), (396, 398, 399, 397), (398, 400, 401, 399), (395, 404, 405, 393), (400, 402, 403, 401), (402, 392, 393, 403), (392, 402, 400, 398, 396, 394), (405, 411, 415, 409), (399, 407, 406, 397), (393, 405, 409, 403), (401, 408, 407, 399), (397, 406, 404, 395), (403, 409, 408, 401), (415, 421, 420, 414), (408, 414, 413, 407), (406, 412, 410, 404), (409, 415, 414, 408), (407, 413, 412, 406), (404, 410, 411, 405), (420, 426, 425, 419), (413, 419, 418, 412), (411, 481, 482, 415), (410, 480, 481, 411), (414, 420, 419, 413), (412, 418, 416, 410), (425, 431, 430, 424), (418, 424, 422, 416), (421, 427, 426, 420), (419, 425, 424, 418), (416, 422, 423, 417), (417, 423, 427, 421), (430, 730, 728, 428), (422, 428, 429, 423), (423, 429, 433, 427), (426, 432, 431, 425), (424, 430, 428, 422), (427, 433, 432, 426), (433, 733, 732, 432), (431, 731, 730, 430), (428, 728, 729, 429), (429, 729, 733, 433), (432, 732, 731, 431), (416, 483, 480, 410), (417, 484, 483, 416), (415, 482, 485, 421), (421, 485, 484, 417), (397, 435, 434, 396), (435, 437, 436, 434), (438, 439, 441, 440), (440, 441, 443, 442), (442, 443, 445, 444), (444, 445, 447, 446), (441, 439, 451, 450), (446, 447, 449, 448), (448, 449, 439, 438), (438, 440, 442, 444, 446, 448), (451, 455, 461, 457), (445, 443, 452, 453), (439, 449, 455, 451), (447, 445, 453, 454), (443, 441, 450, 452), (449, 447, 454, 455), (461, 460, 466, 467), (454, 453, 459, 460), (452, 450, 456, 458), (455, 454, 460, 461), (453, 452, 458, 459), (450, 451, 457, 456), (466, 465, 471, 472), (459, 458, 464, 465), (457, 461, 482, 481), (456, 457, 481, 480), (460, 459, 465, 466), (458, 456, 462, 464), (471, 470, 476, 477), (464, 462, 468, 470), (467, 466, 472, 473), (465, 464, 470, 471), (462, 463, 469, 468), (463, 467, 473, 469), (476, 474, 780, 782), (468, 469, 475, 474), (469, 473, 479, 475), (472, 471, 477, 478), (470, 468, 474, 476), (473, 472, 478, 479), (479, 478, 784, 785), (477, 476, 782, 783), (474, 475, 781, 780), (475, 479, 785, 781), (478, 477, 783, 784), (480, 481, 484, 483), (481, 482, 485, 484), (462, 456, 480, 483), (463, 462, 483, 484), (461, 467, 485, 482), (467, 463, 484, 485), (443, 442, 486, 487), (487, 486, 488, 489), (490, 491, 493, 492), (492, 493, 495, 494), (494, 495, 497, 496), (496, 497, 499, 498), (493, 491, 503, 502), (498, 499, 501, 500), (500, 501, 491, 490), (490, 492, 494, 496, 498, 500), (503, 507, 513, 509), (497, 495, 504, 505), (491, 501, 507, 503), (499, 497, 505, 506), (495, 493, 502, 504), (501, 499, 506, 507), (513, 512, 518, 519), (506, 505, 511, 512), (504, 502, 508, 510), (507, 506, 512, 513), (505, 504, 510, 511), (502, 503, 509, 508), (518, 517, 523, 524), (511, 510, 516, 517), (509, 513, 580, 579), (508, 509, 579, 578), (512, 511, 517, 518), (510, 508, 514, 516), (523, 522, 528, 529), (516, 514, 520, 522), (519, 518, 524, 525), (517, 516, 522, 523), (514, 515, 521, 520), (515, 519, 525, 521), (528, 526, 728, 730), (520, 521, 527, 526), (521, 525, 531, 527), (524, 523, 529, 530), (522, 520, 526, 528), (525, 524, 530, 531), (531, 530, 732, 733), (529, 528, 730, 731), (526, 527, 729, 728), (527, 531, 733, 729), (530, 529, 731, 732), (514, 508, 578, 581), (515, 514, 581, 582), (513, 519, 583, 580), (519, 515, 582, 583), (495, 494, 532, 533), (533, 532, 534, 535), (536, 538, 539, 537), (538, 540, 541, 539), (540, 542, 543, 541), (542, 544, 545, 543), (539, 548, 549, 537), (544, 546, 547, 545), (546, 536, 537, 547), (536, 546, 544, 542, 540, 538), (549, 555, 559, 553), (543, 551, 550, 541), (537, 549, 553, 547), (545, 552, 551, 543), (541, 550, 548, 539), (547, 553, 552, 545), (559, 565, 564, 558), (552, 558, 557, 551), (550, 556, 554, 548), (553, 559, 558, 552), (551, 557, 556, 550), (548, 554, 555, 549), (564, 570, 569, 563), (557, 563, 562, 556), (555, 579, 580, 559), (554, 578, 579, 555), (558, 564, 563, 557), (556, 562, 560, 554), (569, 575, 574, 568), (562, 568, 566, 560), (565, 571, 570, 564), (563, 569, 568, 562), (560, 566, 567, 561), (561, 567, 571, 565), (574, 782, 780, 572), (566, 572, 573, 567), (567, 573, 577, 571), (570, 576, 575, 569), (568, 574, 572, 566), (571, 577, 576, 570), (577, 785, 784, 576), (575, 783, 782, 574), (572, 780, 781, 573), (573, 781, 785, 577), (576, 784, 783, 575), (578, 581, 582, 579), (579, 582, 583, 580), (560, 581, 578, 554), (561, 582, 581, 560), (559, 580, 583, 565), (565, 583, 582, 561), (541, 585, 584, 540), (585, 587, 586, 584), (588, 589, 591, 590), (590, 591, 593, 592), (592, 593, 595, 594), (594, 595, 597, 596), (591, 589, 601, 600), (596, 597, 599, 598), (598, 599, 589, 588), (588, 590, 592, 594, 596, 598), (601, 605, 611, 607), (595, 593, 602, 603), (589, 599, 605, 601), (597, 595, 603, 604), (593, 591, 600, 602), (599, 597, 604, 605), (611, 610, 616, 617), (604, 603, 609, 610), (602, 600, 606, 608), (605, 604, 610, 611), (603, 602, 608, 609), (600, 601, 607, 606), (616, 615, 621, 622), (609, 608, 614, 615), (607, 611, 678, 677), (606, 607, 677, 676), (610, 609, 615, 616), (608, 606, 612, 614), (621, 620, 626, 627), (614, 612, 618, 620), (617, 616, 622, 623), (615, 614, 620, 621), (612, 613, 619, 618), (613, 617, 623, 619), (626, 624, 728, 730), (618, 619, 625, 624), (619, 623, 629, 625), (622, 621, 627, 628), (620, 618, 624, 626), (623, 622, 628, 629), (629, 628, 732, 733), (627, 626, 730, 731), (624, 625, 729, 728), (625, 629, 733, 729), (628, 627, 731, 732), (612, 606, 676, 679), (613, 612, 679, 680), (611, 617, 681, 678), (617, 613, 680, 681), (593, 592, 630, 631), (631, 630, 632, 633), (634, 636, 637, 635), (636, 638, 639, 637), (638, 640, 641, 639), (640, 642, 643, 641), (637, 646, 647, 635), (642, 644, 645, 643), (644, 634, 635, 645), (634, 644, 642, 640, 638, 636), (647, 653, 657, 651), (641, 649, 648, 639), (635, 647, 651, 645), (643, 650, 649, 641), (639, 648, 646, 637), (645, 651, 650, 643), (657, 663, 662, 656), (650, 656, 655, 649), (648, 654, 652, 646), (651, 657, 656, 650), (649, 655, 654, 648), (646, 652, 653, 647), (662, 668, 667, 661), (655, 661, 660, 654), (653, 677, 678, 657), (652, 676, 677, 653), (656, 662, 661, 655), (654, 660, 658, 652), (667, 673, 672, 666), (660, 666, 664, 658), (663, 669, 668, 662), (661, 667, 666, 660), (658, 664, 665, 659), (659, 665, 669, 663), (672, 782, 780, 670), (664, 670, 671, 665), (665, 671, 675, 669), (668, 674, 673, 667), (666, 672, 670, 664), (669, 675, 674, 668), (675, 785, 784, 674), (673, 783, 782, 672), (670, 780, 781, 671), (671, 781, 785, 675), (674, 784, 783, 673), (676, 679, 680, 677), (677, 680, 681, 678), (658, 679, 676, 652), (659, 680, 679, 658), (657, 678, 681, 663), (663, 681, 680, 659), (639, 683, 682, 638), (683, 685, 684, 682), (686, 688, 689, 687), (688, 690, 691, 689), (690, 692, 693, 691), (692, 694, 695, 693), (689, 698, 699, 687), (694, 696, 697, 695), (696, 686, 687, 697), (686, 696, 694, 692, 690, 688), (699, 705, 709, 703), (693, 701, 700, 691), (687, 699, 703, 697), (695, 702, 701, 693), (691, 700, 698, 689), (697, 703, 702, 695), (709, 715, 714, 708), (702, 708, 707, 701), (700, 706, 704, 698), (703, 709, 708, 702), (701, 707, 706, 700), (698, 704, 705, 699), (714, 720, 719, 713), (707, 713, 712, 706), (705, 787, 788, 709), (704, 786, 787, 705), (708, 714, 713, 707), (706, 712, 710, 704), (719, 725, 724, 718), (712, 718, 716, 710), (715, 721, 720, 714), (713, 719, 718, 712), (710, 716, 717, 711), (711, 717, 721, 715), (724, 730, 728, 722), (716, 722, 723, 717), (717, 723, 727, 721), (720, 726, 725, 719), (718, 724, 722, 716), (721, 727, 726, 720), (728, 730, 731, 732, 733, 729), (727, 733, 732, 726), (725, 731, 730, 724), (722, 728, 729, 723), (723, 729, 733, 727), (726, 732, 731, 725), (710, 789, 786, 704), (711, 790, 789, 710), (709, 788, 791, 715), (715, 791, 790, 711), (691, 735, 734, 690), (735, 737, 736, 734), (738, 739, 741, 740), (740, 741, 743, 742), (742, 743, 745, 744), (744, 745, 747, 746), (741, 739, 751, 750), (746, 747, 749, 748), (748, 749, 739, 738), (738, 740, 742, 744, 746, 748), (751, 755, 761, 757), (745, 743, 752, 753), (739, 749, 755, 751), (747, 745, 753, 754), (743, 741, 750, 752), (749, 747, 754, 755), (761, 760, 766, 767), (754, 753, 759, 760), (752, 750, 756, 758), (755, 754, 760, 761), (753, 752, 758, 759), (750, 751, 757, 756), (766, 765, 771, 772), (759, 758, 764, 765), (757, 761, 788, 787), (756, 757, 787, 786), (760, 759, 765, 766), (758, 756, 762, 764), (771, 770, 776, 777), (764, 762, 768, 770), (767, 766, 772, 773), (765, 764, 770, 771), (762, 763, 769, 768), (763, 767, 773, 769), (776, 774, 780, 782), (768, 769, 775, 774), (769, 773, 779, 775), (772, 771, 777, 778), (770, 768, 774, 776), (773, 772, 778, 779), (780, 781, 785, 784, 783, 782), (779, 778, 784, 785), (777, 776, 782, 783), (774, 775, 781, 780), (775, 779, 785, 781), (778, 777, 783, 784), (786, 787, 790, 789), (787, 788, 791, 790), (762, 756, 786, 789), (763, 762, 789, 790), (761, 767, 791, 788), (767, 763, 790, 791), (743, 742, 792, 793), (793, 792, 794, 795), (738, 686, 687, 699, 705, 787, 757, 751, 739), (634, 588, 589, 601, 607, 677, 653, 647, 635), (802, 811, 805, 812, 806, 804, 809, 808, 807, 810, 801, 799, 800, 803, 797, 796, 798), (817, 818, 819, 820, 821, 816, 815, 814, 813), (826, 827, 828, 829, 830, 825, 824, 823, 822), (837, 833, 831, 832, 838, 835, 834, 836, 845, 842, 843, 844, 839, 841, 847, 840, 846)])
_uv = me_cylinder.uv_layers.new(name='UVMap')
_uv.uv.foreach_set('vector', [0.4381, 0.5622, 0.4381, 0.5366, 0.4508, 0.5366, 0.4508, 0.5622, 0.6368, 0.6133, 0.6368, 0.5877, 0.6514, 0.5877, 0.6514, 0.6133, 0.3242, 0.5622, 0.3242, 0.5366, 0.3369, 0.5366, 0.3369, 0.5622, 0.3369, 0.5622, 0.3369, 0.5366, 0.3495, 0.5366, 0.3495, 0.5622, 0.0, 0.0, 0.0, 0.0, 0.0, 0.0, 0.0, 0.0, 0.3866, 0.6133, 0.3866, 0.5877, 0.4012, 0.5877, 0.4012, 0.6133, 0.4255, 0.5622, 0.4255, 0.5366, 0.4381, 0.5366, 0.4381, 0.5622, 0.4634, 0.5877, 0.4508, 0.5813, 0.4508, 0.5686, 0.4634, 0.5622, 0.4761, 0.5686, 0.4761, 0.5813, 0.0, 0.0, 0.0, 0.0, 0.0, 0.0, 0.0, 0.0, 0.0, 0.0, 0.0, 0.0, 0.0, 0.0, 0.0, 0.0, 0.0, 0.0, 0.0, 0.0, 0.0, 0.0, 0.0, 0.0, 0.0, 0.0, 0.0, 0.0, 0.0, 0.0, 0.0, 0.0, 0.0, 0.0, 0.0, 0.0, 0.0, 0.0, 0.0, 0.0, 0.0, 0.0, 0.0, 0.0, 0.0, 0.0, 0.0, 0.0, 0.4902, 0.01916, 0.4902, 0.006388, 0.5309, 0.006388, 0.5309, 0.01916, 0.0, 0.0, 0.0, 0.0, 0.0, 0.0, 0.0, 0.0, 0.0, 0.0, 0.0, 0.0, 0.0, 0.0, 0.0, 0.0, 0.0, 0.0, 0.0, 0.0, 0.0, 0.0, 0.0, 0.0, 0.0, 0.0, 0.0, 0.0, 0.0, 0.0, 0.0, 0.0, 0.0, 0.0, 0.0, 0.0, 0.0, 0.0, 0.0, 0.0, 0.0, 0.0, 0.0, 0.0, 0.0, 0.0, 0.0, 0.0, 0.5519, 0.5366, 0.5646, 0.5302, 0.5799, 0.5302, 0.5799, 0.5366, 0.5519, 0.5111, 0.5393, 0.5175, 0.5476, 0.2683, 0.5603, 0.2683, 0.5646, 0.5175, 0.5519, 0.5111, 0.5603, 0.2683, 0.5729, 0.2683, 0.4902, 0.006388, 0.5029, 0.0, 0.5309, 0.0, 0.5309, 0.006388, 0.5646, 0.5302, 0.5646, 0.5175, 0.5799, 0.5175, 0.5799, 0.5302, 0.0, 0.0, 0.0, 0.0, 0.0, 0.0, 0.0, 0.0, 0.0, 0.0, 0.0, 0.0, 0.0, 0.0, 0.0, 0.0, 0.0, 0.0, 0.0, 0.0, 0.0, 0.0, 0.0, 0.0, 0.0, 0.0, 0.0, 0.0, 0.0, 0.0, 0.0, 0.0, 0.0, 0.0, 0.0, 0.0, 0.0, 0.0, 0.0, 0.0, 0.0, 0.0, 0.0, 0.0, 0.0, 0.0, 0.0, 0.0, 0.05213, 0.9732, 0.03752, 0.9732, 0.03752, 0.4866, 0.05213, 0.4866, 0.0, 0.0, 0.0, 0.0, 0.0, 0.0, 0.0, 0.0, 0.0, 0.0, 0.0, 0.0, 0.0, 0.0, 0.0, 0.0, 0.0, 0.0, 0.0, 0.0, 0.0, 0.0, 0.0, 0.0, 0.0, 0.0, 0.0, 0.0, 0.0, 0.0, 0.0, 0.0, 0.0, 0.0, 0.0, 0.0, 0.0, 0.0, 0.0, 0.0, 0.09597, 0.0, 0.1106, 0.0, 0.1106, 0.4866, 0.09597, 0.4866, 0.05944, 0.9732, 0.05213, 0.9732, 0.05213, 0.4866, 0.05944, 0.4866, 0.03752, 0.9732, 0.03022, 0.9732, 0.03022, 0.4866, 0.03752, 0.4866, 0.08866, 0.0, 0.09597, 0.0, 0.09597, 0.4866, 0.08866, 0.4866, 0.1106, 0.0, 0.1179, 0.0, 0.1179, 0.4866, 0.1106, 0.4866, 0.5799, 0.5175, 0.5646, 0.5175, 0.5729, 0.2683, 0.5883, 0.2683, 0.859, 0.04193, 0.8524, 0.03914, 0.8524, 0.1476, 0.859, 0.1476, 0.4902, 0.01916, 0.5309, 0.01916, 0.5393, 0.2683, 0.4986, 0.2683, 0.8656, 0.03914, 0.859, 0.04193, 0.859, 0.1476, 0.8656, 0.1476, 0.0, 0.0, 0.0, 0.0, 0.0, 0.0, 0.0, 0.0, 0.0, 0.0, 0.0, 0.0, 0.0, 0.0, 0.0, 0.0, 0.2104, 0.6133, 0.1977, 0.6133, 0.1977, 0.5877, 0.2104, 0.5877, 0.3135, 0.6133, 0.2989, 0.6133, 0.2989, 0.5877, 0.3135, 0.5877, 0.1724, 0.5622, 0.1598, 0.5622, 0.1598, 0.5366, 0.1724, 0.5366, 0.1598, 0.5622, 0.1471, 0.5622, 0.1471, 0.5366, 0.1598, 0.5366, 0.0, 0.0, 0.0, 0.0, 0.0, 0.0, 0.0, 0.0, 0.4907, 0.6133, 0.4761, 0.6133, 0.4761, 0.5877, 0.4907, 0.5877, 0.223, 0.6133, 0.2104, 0.6133, 0.2104, 0.5877, 0.223, 0.5877, 0.6153, 0.5622, 0.6279, 0.5686, 0.6279, 0.5813, 0.6153, 0.5877, 0.6026, 0.5813, 0.6026, 0.5686, 0.0, 0.0, 0.0, 0.0, 0.0, 0.0, 0.0, 0.0, 0.0, 0.0, 0.0, 0.0, 0.0, 0.0, 0.0, 0.0, 0.0, 0.0, 0.0, 0.0, 0.0, 0.0, 0.0, 0.0, 0.0, 0.0, 0.0, 0.0, 0.0, 0.0, 0.0, 0.0, 0.0, 0.0, 0.0, 0.0, 0.0, 0.0, 0.0, 0.0, 0.0, 0.0, 0.0, 0.0, 0.0, 0.0, 0.0, 0.0, 0.4902, 0.5175, 0.5309, 0.5175, 0.5309, 0.5302, 0.4902, 0.5302, 0.0, 0.0, 0.0, 0.0, 0.0, 0.0, 0.0, 0.0, 0.0, 0.0, 0.0, 0.0, 0.0, 0.0, 0.0, 0.0, 0.0, 0.0, 0.0, 0.0, 0.0, 0.0, 0.0, 0.0, 0.0, 0.0, 0.0, 0.0, 0.0, 0.0, 0.0, 0.0, 0.0, 0.0, 0.0, 0.0, 0.0, 0.0, 0.0, 0.0, 0.0, 0.0, 0.0, 0.0, 0.0, 0.0, 0.0, 0.0, 0.5519, 2.437e-08, 0.5799, 0.0, 0.5799, 0.006388, 0.5646, 0.006388, 0.5519, 0.02555, 0.5603, 0.2683, 0.5476, 0.2683, 0.5393, 0.01916, 0.5646, 0.01916, 0.5729, 0.2683, 0.5603, 0.2683, 0.5519, 0.02555, 0.4902, 0.5302, 0.5309, 0.5302, 0.5309, 0.5366, 0.5029, 0.5366, 0.5646, 0.006388, 0.5799, 0.006388, 0.5799, 0.01916, 0.5646, 0.01916, 0.0, 0.0, 0.0, 0.0, 0.0, 0.0, 0.0, 0.0, 0.0, 0.0, 0.0, 0.0, 0.0, 0.0, 0.0, 0.0, 0.0, 0.0, 0.0, 0.0, 0.0, 0.0, 0.0, 0.0, 0.0, 0.0, 0.0, 0.0, 0.0, 0.0, 0.0, 0.0, 0.0, 0.0, 0.0, 0.0, 0.0, 0.0, 0.0, 0.0, 0.0, 0.0, 0.0, 0.0, 0.0, 0.0, 0.0, 0.0, 0.1398, 0.0, 0.1398, 0.4866, 0.1252, 0.4866, 0.1252, 0.0, 0.0, 0.0, 0.0, 0.0, 0.0, 0.0, 0.0, 0.0, 0.0, 0.0, 0.0, 0.0, 0.0, 0.0, 0.0, 0.0, 0.0, 0.0, 0.0, 0.0, 0.0, 0.0, 0.0, 0.0, 0.0, 0.0, 0.0, 0.0, 0.0, 0.0, 0.0, 0.0, 0.0, 0.0, 0.0, 0.0, 0.0, 0.0, 0.0, 0.0, 0.06675, 0.9732, 0.06674, 0.4866, 0.08135, 0.4866, 0.08136, 0.9732, 0.1471, 0.0, 0.1471, 0.4866, 0.1398, 0.4866, 0.1398, 0.0, 0.1252, 0.0, 0.1252, 0.4866, 0.1179, 0.4866, 0.1179, 0.0, 0.05944, 0.9732, 0.05944, 0.4866, 0.06674, 0.4866, 0.06675, 0.9732, 0.08136, 0.9732, 0.08135, 0.4866, 0.08866, 0.4866, 0.08866, 0.9732, 0.4743, 0.6012, 0.4744, 0.5878, 0.475, 0.5878, 0.475, 0.6123, 0.475, 0.6123, 0.475, 0.5878, 0.4757, 0.5877, 0.4757, 0.6233, 0.5799, 0.01916, 0.5883, 0.2683, 0.5729, 0.2683, 0.5646, 0.01916, 0.859, 0.2533, 0.859, 0.1476, 0.8524, 0.1476, 0.8524, 0.2561, 0.4902, 0.5175, 0.4986, 0.2683, 0.5393, 0.2683, 0.5309, 0.5175, 0.8656, 0.2561, 0.8656, 0.1476, 0.859, 0.1476, 0.859, 0.2533, 0.0, 0.0, 0.0, 0.0, 0.0, 0.0, 0.0, 0.0, 0.0, 0.0, 0.0, 0.0, 0.0, 0.0, 0.0, 0.0, 0.6406, 0.5622, 0.6279, 0.5622, 0.6279, 0.5366, 0.6406, 0.5366, 0.5637, 0.6133, 0.5491, 0.6133, 0.5491, 0.5877, 0.5637, 0.5877, 0.223, 0.5877, 0.2104, 0.5877, 0.2104, 0.5622, 0.223, 0.5622, 0.2104, 0.5877, 0.1977, 0.5877, 0.1977, 0.5622, 0.2104, 0.5622, 0.0, 0.0, 0.0, 0.0, 0.0, 0.0, 0.0, 0.0, 0.7077, 0.5877, 0.6931, 0.5877, 0.6931, 0.5622, 0.7077, 0.5622, 0.6532, 0.5622, 0.6406, 0.5622, 0.6406, 0.5366, 0.6532, 0.5366, 0.1471, 0.5941, 0.1598, 0.5877, 0.1724, 0.5941, 0.1724, 0.6069, 0.1598, 0.6133, 0.1471, 0.6069, 0.0, 0.0, 0.0, 0.0, 0.0, 0.0, 0.0, 0.0, 0.0, 0.0, 0.0, 0.0, 0.0, 0.0, 0.0, 0.0, 0.0, 0.0, 0.0, 0.0, 0.0, 0.0, 0.0, 0.0, 0.0, 0.0, 0.0, 0.0, 0.0, 0.0, 0.0, 0.0, 0.0, 0.0, 0.0, 0.0, 0.0, 0.0, 0.0, 0.0, 0.0, 0.0, 0.0, 0.0, 0.0, 0.0, 0.0, 0.0, 0.9314, 0.01916, 0.8908, 0.01916, 0.8908, 0.006388, 0.9314, 0.006388, 0.0, 0.0, 0.0, 0.0, 0.0, 0.0, 0.0, 0.0, 0.0, 0.0, 0.0, 0.0, 0.0, 0.0, 0.0, 0.0, 0.0, 0.0, 0.0, 0.0, 0.0, 0.0, 0.0, 0.0, 0.0, 0.0, 0.0, 0.0, 0.0, 0.0, 0.0, 0.0, 0.0, 0.0, 0.0, 0.0, 0.0, 0.0, 0.0, 0.0, 0.0, 0.0, 0.0, 0.0, 0.0, 0.0, 0.0, 0.0, 0.4286, 0.5366, 0.4006, 0.5366, 0.4006, 0.5302, 0.4159, 0.5302, 0.4286, 0.5111, 0.4202, 0.2683, 0.4328, 0.2683, 0.4412, 0.5175, 0.4159, 0.5175, 0.4075, 0.2683, 0.4202, 0.2683, 0.4286, 0.5111, 0.9314, 0.006388, 0.8908, 0.006388, 0.8908, 0.0, 0.9188, 0.0, 0.4159, 0.5302, 0.4006, 0.5302, 0.4006, 0.5175, 0.4159, 0.5175, 0.0, 0.0, 0.0, 0.0, 0.0, 0.0, 0.0, 0.0, 0.0, 0.0, 0.0, 0.0, 0.0, 0.0, 0.0, 0.0, 0.0, 0.0, 0.0, 0.0, 0.0, 0.0, 0.0, 0.0, 0.0, 0.0, 0.0, 0.0, 0.0, 0.0, 0.0, 0.0, 0.0, 0.0, 0.0, 0.0, 0.0, 0.0, 0.0, 0.0, 0.0, 0.0, 0.0, 0.0, 0.0, 0.0, 0.0, 0.0, 0.05213, 0.0, 0.05213, 0.4866, 0.03752, 0.4866, 0.03752, 0.0, 0.0, 0.0, 0.0, 0.0, 0.0, 0.0, 0.0, 0.0, 0.0, 0.0, 0.0, 0.0, 0.0, 0.0, 0.0, 0.0, 0.0, 0.0, 0.0, 0.0, 0.0, 0.0, 0.0, 0.0, 0.0, 0.0, 0.0, 0.0, 0.0, 0.0, 0.0, 0.0, 0.0, 0.0, 0.0, 0.0, 0.0, 0.0, 0.0, 0.0, 0.09597, 0.9732, 0.09597, 0.4866, 0.1106, 0.4866, 0.1106, 0.9732, 0.05944, 0.0, 0.05944, 0.4866, 0.05213, 0.4866, 0.05213, 0.0, 0.03752, 0.0, 0.03752, 0.4866, 0.03022, 0.4866, 0.03022, 0.0, 0.08866, 0.9732, 0.08866, 0.4866, 0.09597, 0.4866, 0.09597, 0.9732, 0.1106, 0.9732, 0.1106, 0.4866, 0.1179, 0.4866, 0.1179, 0.9732, 0.4006, 0.5175, 0.3922, 0.2683, 0.4075, 0.2683, 0.4159, 0.5175, 0.8583, 0.2537, 0.8583, 0.1476, 0.8652, 0.1476, 0.8652, 0.2565, 0.9314, 0.01916, 0.923, 0.2683, 0.8824, 0.2683, 0.8908, 0.01916, 0.8514, 0.2565, 0.8514, 0.1476, 0.8583, 0.1476, 0.8583, 0.2537, 0.0, 0.0, 0.0, 0.0, 0.0, 0.0, 0.0, 0.0, 0.0, 0.0, 0.0, 0.0, 0.0, 0.0, 0.0, 0.0, 0.2357, 0.5877, 0.2357, 0.5622, 0.2483, 0.5622, 0.2483, 0.5877, 0.5637, 0.6133, 0.5637, 0.5877, 0.5783, 0.5877, 0.5783, 0.6133, 0.4255, 0.5877, 0.4255, 0.5622, 0.4381, 0.5622, 0.4381, 0.5877, 0.4381, 0.5877, 0.4381, 0.5622, 0.4508, 0.5622, 0.4508, 0.5877, 0.0, 0.0, 0.0, 0.0, 0.0, 0.0, 0.0, 0.0, 0.6785, 0.5877, 0.6785, 0.5622, 0.6931, 0.5622, 0.6931, 0.5877, 0.223, 0.5877, 0.223, 0.5622, 0.2357, 0.5622, 0.2357, 0.5877, 0.5014, 0.543, 0.5014, 0.5558, 0.4887, 0.5622, 0.4761, 0.5558, 0.4761, 0.543, 0.4887, 0.5366, 0.0, 0.0, 0.0, 0.0, 0.0, 0.0, 0.0, 0.0, 0.0, 0.0, 0.0, 0.0, 0.0, 0.0, 0.0, 0.0, 0.0, 0.0, 0.0, 0.0, 0.0, 0.0, 0.0, 0.0, 0.0, 0.0, 0.0, 0.0, 0.0, 0.0, 0.0, 0.0, 0.0, 0.0, 0.0, 0.0, 0.0, 0.0, 0.0, 0.0, 0.0, 0.0, 0.0, 0.0, 0.0, 0.0, 0.0, 0.0, 0.9314, 0.5175, 0.9314, 0.5302, 0.8908, 0.5302, 0.8908, 0.5175, 0.0, 0.0, 0.0, 0.0, 0.0, 0.0, 0.0, 0.0, 0.0, 0.0, 0.0, 0.0, 0.0, 0.0, 0.0, 0.0, 0.0, 0.0, 0.0, 0.0, 0.0, 0.0, 0.0, 0.0, 0.0, 0.0, 0.0, 0.0, 0.0, 0.0, 0.0, 0.0, 0.0, 0.0, 0.0, 0.0, 0.0, 0.0, 0.0, 0.0, 0.0, 0.0, 0.0, 0.0, 0.0, 0.0, 0.0, 0.0, 0.4286, 0.0, 0.4159, 0.006388, 0.4006, 0.006388, 0.4006, 0.0, 0.4286, 0.02555, 0.4412, 0.01916, 0.4328, 0.2683, 0.4202, 0.2683, 0.4159, 0.01916, 0.4286, 0.02555, 0.4202, 0.2683, 0.4075, 0.2683, 0.9314, 0.5302, 0.9188, 0.5366, 0.8908, 0.5366, 0.8908, 0.5302, 0.4159, 0.006388, 0.4159, 0.01916, 0.4006, 0.01916, 0.4006, 0.006388, 0.0, 0.0, 0.0, 0.0, 0.0, 0.0, 0.0, 0.0, 0.0, 0.0, 0.0, 0.0, 0.0, 0.0, 0.0, 0.0, 0.0, 0.0, 0.0, 0.0, 0.0, 0.0, 0.0, 0.0, 0.0, 0.0, 0.0, 0.0, 0.0, 0.0, 0.0, 0.0, 0.0, 0.0, 0.0, 0.0, 0.0, 0.0, 0.0, 0.0, 0.0, 0.0, 0.0, 0.0, 0.0, 0.0, 0.0, 0.0, 0.1398, 0.9732, 0.1252, 0.9732, 0.1252, 0.4866, 0.1398, 0.4866, 0.0, 0.0, 0.0, 0.0, 0.0, 0.0, 0.0, 0.0, 0.0, 0.0, 0.0, 0.0, 0.0, 0.0, 0.0, 0.0, 0.0, 0.0, 0.0, 0.0, 0.0, 0.0, 0.0, 0.0, 0.0, 0.0, 0.0, 0.0, 0.0, 0.0, 0.0, 0.0, 0.0, 0.0, 0.0, 0.0, 0.0, 0.0, 0.0, 0.0, 0.06674, 0.0, 0.08136, 0.0, 0.08135, 0.4866, 0.06674, 0.4866, 0.1471, 0.9732, 0.1398, 0.9732, 0.1398, 0.4866, 0.1471, 0.4866, 0.1252, 0.9732, 0.1179, 0.9732, 0.1179, 0.4866, 0.1252, 0.4866, 0.05944, 0.0, 0.06674, 0.0, 0.06674, 0.4866, 0.05944, 0.4866, 0.08136, 0.0, 0.08866, 0.0, 0.08866, 0.4866, 0.08135, 0.4866, 0.6678, 0.6098, 0.6681, 0.5988, 0.6691, 0.6233, 0.6684, 0.6233, 0.6681, 0.5988, 0.6684, 0.5877, 0.6697, 0.6233, 0.6691, 0.6233, 0.4006, 0.01916, 0.4159, 0.01916, 0.4075, 0.2683, 0.3922, 0.2683, 0.8583, 0.04156, 0.8652, 0.03877, 0.8652, 0.1476, 0.8583, 0.1476, 0.9314, 0.5175, 0.8908, 0.5175, 0.8824, 0.2683, 0.923, 0.2683, 0.8514, 0.03877, 0.8583, 0.04156, 0.8583, 0.1476, 0.8514, 0.1476, 0.0, 0.0, 0.0, 0.0, 0.0, 0.0, 0.0, 0.0, 0.0, 0.0, 0.0, 0.0, 0.0, 0.0, 0.0, 0.0, 0.261, 0.5877, 0.2483, 0.5877, 0.2483, 0.5622, 0.261, 0.5622, 0.5199, 0.6133, 0.5053, 0.6133, 0.5053, 0.5877, 0.5199, 0.5877, 0.2989, 0.5877, 0.2863, 0.5877, 0.2863, 0.5622, 0.2989, 0.5622, 0.2863, 0.5877, 0.2736, 0.5877, 0.2736, 0.5622, 0.2863, 0.5622, 0.0, 0.0, 0.0, 0.0, 0.0, 0.0, 0.0, 0.0, 0.6931, 0.6133, 0.6785, 0.6133, 0.6785, 0.5877, 0.6931, 0.5877, 0.2736, 0.5877, 0.261, 0.5877, 0.261, 0.5622, 0.2736, 0.5622, 0.6532, 0.543, 0.6659, 0.5366, 0.6785, 0.543, 0.6785, 0.5558, 0.6659, 0.5622, 0.6532, 0.5558, 0.0, 0.0, 0.0, 0.0, 0.0, 0.0, 0.0, 0.0, 0.0, 0.0, 0.0, 0.0, 0.0, 0.0, 0.0, 0.0, 0.0, 0.0, 0.0, 0.0, 0.0, 0.0, 0.0, 0.0, 0.0, 0.0, 0.0, 0.0, 0.0, 0.0, 0.0, 0.0, 0.0, 0.0, 0.0, 0.0, 0.0, 0.0, 0.0, 0.0, 0.0, 0.0, 0.0, 0.0, 0.0, 0.0, 0.0, 0.0, 0.8824, 0.01916, 0.8417, 0.01916, 0.8417, 0.006388, 0.8824, 0.006388, 0.0, 0.0, 0.0, 0.0, 0.0, 0.0, 0.0, 0.0, 0.0, 0.0, 0.0, 0.0, 0.0, 0.0, 0.0, 0.0, 0.0, 0.0, 0.0, 0.0, 0.0, 0.0, 0.0, 0.0, 0.0, 0.0, 0.0, 0.0, 0.0, 0.0, 0.0, 0.0, 0.0, 0.0, 0.0, 0.0, 0.0, 0.0, 0.0, 0.0, 0.0, 0.0, 0.0, 0.0, 0.0, 0.0, 0.0, 0.0, 0.2815, 0.5366, 0.2535, 0.5366, 0.2535, 0.5302, 0.2689, 0.5302, 0.2815, 0.5111, 0.2731, 0.2683, 0.2858, 0.2683, 0.2942, 0.5175, 0.2689, 0.5175, 0.2605, 0.2683, 0.2731, 0.2683, 0.2815, 0.5111, 0.8824, 0.006388, 0.8417, 0.006388, 0.8417, 0.0, 0.8697, 0.0, 0.2689, 0.5302, 0.2535, 0.5302, 0.2535, 0.5175, 0.2689, 0.5175, 0.0, 0.0, 0.0, 0.0, 0.0, 0.0, 0.0, 0.0, 0.0, 0.0, 0.0, 0.0, 0.0, 0.0, 0.0, 0.0, 0.0, 0.0, 0.0, 0.0, 0.0, 0.0, 0.0, 0.0, 0.0, 0.0, 0.0, 0.0, 0.0, 0.0, 0.0, 0.0, 0.0, 0.0, 0.0, 0.0, 0.0, 0.0, 0.0, 0.0, 0.0, 0.0, 0.0, 0.0, 0.0, 0.0, 0.0, 0.0, 0.05213, 0.0, 0.05213, 0.4866, 0.03752, 0.4866, 0.03752, 0.0, 0.0, 0.0, 0.0, 0.0, 0.0, 0.0, 0.0, 0.0, 0.0, 0.0, 0.0, 0.0, 0.0, 0.0, 0.0, 0.0, 0.0, 0.0, 0.0, 0.0, 0.0, 0.0, 0.0, 0.0, 0.0, 0.0, 0.0, 0.0, 0.0, 0.0, 0.0, 0.0, 0.0, 0.0, 0.0, 0.0, 0.0, 0.0, 0.0, 0.0, 0.09597, 0.9732, 0.09597, 0.4866, 0.1106, 0.4866, 0.1106, 0.9732, 0.05944, 0.0, 0.05944, 0.4866, 0.05213, 0.4866, 0.05213, 0.0, 0.03752, 0.0, 0.03752, 0.4866, 0.03022, 0.4866, 0.03022, 0.0, 0.08866, 0.9732, 0.08866, 0.4866, 0.09597, 0.4866, 0.09597, 0.9732, 0.1106, 0.9732, 0.1106, 0.4866, 0.1179, 0.4866, 0.1179, 0.9732, 0.2535, 0.5175, 0.2451, 0.2683, 0.2605, 0.2683, 0.2689, 0.5175, 0.8589, 0.2554, 0.8589, 0.1483, 0.8666, 0.1483, 0.8666, 0.2582, 0.8824, 0.01916, 0.874, 0.2683, 0.8334, 0.2683, 0.8417, 0.01916, 0.8511, 0.2582, 0.8511, 0.1483, 0.8589, 0.1483, 0.8589, 0.2554, 0.0, 0.0, 0.0, 0.0, 0.0, 0.0, 0.0, 0.0, 0.0, 0.0, 0.0, 0.0, 0.0, 0.0, 0.0, 0.0, 0.5646, 0.5622, 0.5646, 0.5366, 0.5773, 0.5366, 0.5773, 0.5622, 0.5783, 0.6133, 0.5783, 0.5877, 0.593, 0.5877, 0.593, 0.6133, 0.3749, 0.5877, 0.3749, 0.5622, 0.3875, 0.5622, 0.3875, 0.5877, 0.3875, 0.5877, 0.3875, 0.5622, 0.4002, 0.5622, 0.4002, 0.5877, 0.0, 0.0, 0.0, 0.0, 0.0, 0.0, 0.0, 0.0, 0.6785, 0.5622, 0.6785, 0.5366, 0.6931, 0.5366, 0.6931, 0.5622, 0.552, 0.5622, 0.552, 0.5366, 0.5646, 0.5366, 0.5646, 0.5622, 0.5267, 0.543, 0.5267, 0.5558, 0.514, 0.5622, 0.5014, 0.5558, 0.5014, 0.543, 0.514, 0.5366, 0.0, 0.0, 0.0, 0.0, 0.0, 0.0, 0.0, 0.0, 0.0, 0.0, 0.0, 0.0, 0.0, 0.0, 0.0, 0.0, 0.0, 0.0, 0.0, 0.0, 0.0, 0.0, 0.0, 0.0, 0.0, 0.0, 0.0, 0.0, 0.0, 0.0, 0.0, 0.0, 0.0, 0.0, 0.0, 0.0, 0.0, 0.0, 0.0, 0.0, 0.0, 0.0, 0.0, 0.0, 0.0, 0.0, 0.0, 0.0, 0.8824, 0.5175, 0.8824, 0.5302, 0.8417, 0.5302, 0.8417, 0.5175, 0.0, 0.0, 0.0, 0.0, 0.0, 0.0, 0.0, 0.0, 0.0, 0.0, 0.0, 0.0, 0.0, 0.0, 0.0, 0.0, 0.0, 0.0, 0.0, 0.0, 0.0, 0.0, 0.0, 0.0, 0.0, 0.0, 0.0, 0.0, 0.0, 0.0, 0.0, 0.0, 0.0, 0.0, 0.0, 0.0, 0.0, 0.0, 0.0, 0.0, 0.0, 0.0, 0.0, 0.0, 0.0, 0.0, 0.0, 0.0, 0.2815, 0.0, 0.2689, 0.006388, 0.2535, 0.006388, 0.2535, 0.0, 0.2815, 0.02555, 0.2942, 0.01916, 0.2858, 0.2683, 0.2731, 0.2683, 0.2689, 0.01916, 0.2815, 0.02555, 0.2731, 0.2683, 0.2605, 0.2683, 0.8824, 0.5302, 0.8697, 0.5366, 0.8417, 0.5366, 0.8417, 0.5302, 0.2689, 0.006388, 0.2689, 0.01916, 0.2535, 0.01916, 0.2535, 0.006388, 0.0, 0.0, 0.0, 0.0, 0.0, 0.0, 0.0, 0.0, 0.0, 0.0, 0.0, 0.0, 0.0, 0.0, 0.0, 0.0, 0.0, 0.0, 0.0, 0.0, 0.0, 0.0, 0.0, 0.0, 0.0, 0.0, 0.0, 0.0, 0.0, 0.0, 0.0, 0.0, 0.0, 0.0, 0.0, 0.0, 0.0, 0.0, 0.0, 0.0, 0.0, 0.0, 0.0, 0.0, 0.0, 0.0, 0.0, 0.0, 0.1398, 0.9732, 0.1252, 0.9732, 0.1252, 0.4866, 0.1398, 0.4866, 0.0, 0.0, 0.0, 0.0, 0.0, 0.0, 0.0, 0.0, 0.0, 0.0, 0.0, 0.0, 0.0, 0.0, 0.0, 0.0, 0.0, 0.0, 0.0, 0.0, 0.0, 0.0, 0.0, 0.0, 0.0, 0.0, 0.0, 0.0, 0.0, 0.0, 0.0, 0.0, 0.0, 0.0, 0.0, 0.0, 0.0, 0.0, 0.0, 0.0, 0.06674, 0.0, 0.08136, 0.0, 0.08135, 0.4866, 0.06674, 0.4866, 0.1471, 0.9732, 0.1398, 0.9732, 0.1398, 0.4866, 0.1471, 0.4866, 0.1252, 0.9732, 0.1179, 0.9732, 0.1179, 0.4866, 0.1252, 0.4866, 0.05944, 0.0, 0.06674, 0.0, 0.06674, 0.4866, 0.05944, 0.4866, 0.08136, 0.0, 0.08866, 0.0, 0.08866, 0.4866, 0.08135, 0.4866, 0.7096, 0.5843, 0.7099, 0.5732, 0.7109, 0.5977, 0.7102, 0.5977, 0.7099, 0.5732, 0.7102, 0.5622, 0.7115, 0.5978, 0.7109, 0.5977, 0.2535, 0.01916, 0.2689, 0.01916, 0.2605, 0.2683, 0.2451, 0.2683, 0.8589, 0.04113, 0.8666, 0.03831, 0.8666, 0.1483, 0.8589, 0.1483, 0.8824, 0.5175, 0.8417, 0.5175, 0.8334, 0.2683, 0.874, 0.2683, 0.8511, 0.03831, 0.8589, 0.04113, 0.8589, 0.1483, 0.8511, 0.1483, 0.0, 0.0, 0.0, 0.0, 0.0, 0.0, 0.0, 0.0, 0.0, 0.0, 0.0, 0.0, 0.0, 0.0, 0.0, 0.0, 0.3622, 0.5622, 0.3622, 0.5366, 0.3749, 0.5366, 0.3749, 0.5622, 0.6931, 0.5622, 0.6931, 0.5366, 0.7077, 0.5366, 0.7077, 0.5622, 0.2736, 0.5622, 0.2736, 0.5366, 0.2863, 0.5366, 0.2863, 0.5622, 0.2863, 0.5622, 0.2863, 0.5366, 0.2989, 0.5366, 0.2989, 0.5622, 0.0, 0.0, 0.0, 0.0, 0.0, 0.0, 0.0, 0.0, 0.4012, 0.6133, 0.4012, 0.5877, 0.4158, 0.5877, 0.4158, 0.6133, 0.3495, 0.5622, 0.3495, 0.5366, 0.3622, 0.5366, 0.3622, 0.5622, 0.6406, 0.5877, 0.6279, 0.5813, 0.6279, 0.5686, 0.6406, 0.5622, 0.6532, 0.5686, 0.6532, 0.5813, 0.0, 0.0, 0.0, 0.0, 0.0, 0.0, 0.0, 0.0, 0.0, 0.0, 0.0, 0.0, 0.0, 0.0, 0.0, 0.0, 0.0, 0.0, 0.0, 0.0, 0.0, 0.0, 0.0, 0.0, 0.0, 0.0, 0.0, 0.0, 0.0, 0.0, 0.0, 0.0, 0.0, 0.0, 0.0, 0.0, 0.0, 0.0, 0.0, 0.0, 0.0, 0.0, 0.0, 0.0, 0.0, 0.0, 0.0, 0.0, 0.1961, 0.01916, 0.1961, 0.006388, 0.2368, 0.006388, 0.2368, 0.01916, 0.0, 0.0, 0.0, 0.0, 0.0, 0.0, 0.0, 0.0, 0.0, 0.0, 0.0, 0.0, 0.0, 0.0, 0.0, 0.0, 0.0, 0.0, 0.0, 0.0, 0.0, 0.0, 0.0, 0.0, 0.0, 0.0, 0.0, 0.0, 0.0, 0.0, 0.0, 0.0, 0.0, 0.0, 0.0, 0.0, 0.0, 0.0, 0.0, 0.0, 0.0, 0.0, 0.0, 0.0, 0.0, 0.0, 0.0, 0.0, 0.6009, 0.5366, 0.6136, 0.5302, 0.6289, 0.5302, 0.6289, 0.5366, 0.6009, 0.5111, 0.5883, 0.5175, 0.5966, 0.2683, 0.6093, 0.2683, 0.6136, 0.5175, 0.6009, 0.5111, 0.6093, 0.2683, 0.622, 0.2683, 0.1961, 0.006388, 0.2088, 0.0, 0.2368, 0.0, 0.2368, 0.006388, 0.6136, 0.5302, 0.6136, 0.5175, 0.6289, 0.5175, 0.6289, 0.5302, 0.0, 0.0, 0.0, 0.0, 0.0, 0.0, 0.0, 0.0, 0.0, 0.0, 0.0, 0.0, 0.0, 0.0, 0.0, 0.0, 0.0, 0.0, 0.0, 0.0, 0.0, 0.0, 0.0, 0.0, 0.0, 0.0, 0.0, 0.0, 0.0, 0.0, 0.0, 0.0, 0.0, 0.0, 0.0, 0.0, 0.0, 0.0, 0.0, 0.0, 0.0, 0.0, 0.0, 0.0, 0.0, 0.0, 0.0, 0.0, 0.05213, 0.9732, 0.03752, 0.9732, 0.03752, 0.4866, 0.05213, 0.4866, 0.0, 0.0, 0.0, 0.0, 0.0, 0.0, 0.0, 0.0, 0.0, 0.0, 0.0, 0.0, 0.0, 0.0, 0.0, 0.0, 0.0, 0.0, 0.0, 0.0, 0.0, 0.0, 0.0, 0.0, 0.0, 0.0, 0.0, 0.0, 0.0, 0.0, 0.0, 0.0, 0.0, 0.0, 0.0, 0.0, 0.0, 0.0, 0.0, 0.0, 0.09597, 0.0, 0.1106, 0.0, 0.1106, 0.4866, 0.09597, 0.4866, 0.05944, 0.9732, 0.05213, 0.9732, 0.05213, 0.4866, 0.05944, 0.4866, 0.03752, 0.9732, 0.03022, 0.9732, 0.03022, 0.4866, 0.03752, 0.4866, 0.08866, 0.0, 0.09597, 0.0, 0.09597, 0.4866, 0.08866, 0.4866, 0.1106, 0.0, 0.1179, 0.0, 0.1179, 0.4866, 0.1106, 0.4866, 0.6289, 0.5175, 0.6136, 0.5175, 0.622, 0.2683, 0.6373, 0.2683, 0.8584, 0.04111, 0.8656, 0.03832, 0.8655, 0.147, 0.8584, 0.147, 0.1961, 0.01916, 0.2368, 0.01916, 0.2451, 0.2683, 0.2045, 0.2683, 0.8513, 0.03832, 0.8584, 0.04111, 0.8584, 0.147, 0.8512, 0.147, 0.0, 0.0, 0.0, 0.0, 0.0, 0.0, 0.0, 0.0, 0.0, 0.0, 0.0, 0.0, 0.0, 0.0, 0.0, 0.0, 0.2357, 0.6133, 0.223, 0.6133, 0.223, 0.5877, 0.2357, 0.5877, 0.3866, 0.6133, 0.372, 0.6133, 0.372, 0.5877, 0.3866, 0.5877, 0.223, 0.5622, 0.2104, 0.5622, 0.2104, 0.5366, 0.223, 0.5366, 0.2104, 0.5622, 0.1977, 0.5622, 0.1977, 0.5366, 0.2104, 0.5366, 0.0, 0.0, 0.0, 0.0, 0.0, 0.0, 0.0, 0.0, 0.4743, 0.6133, 0.4596, 0.6133, 0.4596, 0.5877, 0.4743, 0.5877, 0.2483, 0.6133, 0.2357, 0.6133, 0.2357, 0.5877, 0.2483, 0.5877, 0.4887, 0.5622, 0.5014, 0.5686, 0.5014, 0.5813, 0.4887, 0.5877, 0.4761, 0.5813, 0.4761, 0.5686, 0.0, 0.0, 0.0, 0.0, 0.0, 0.0, 0.0, 0.0, 0.0, 0.0, 0.0, 0.0, 0.0, 0.0, 0.0, 0.0, 0.0, 0.0, 0.0, 0.0, 0.0, 0.0, 0.0, 0.0, 0.0, 0.0, 0.0, 0.0, 0.0, 0.0, 0.0, 0.0, 0.0, 0.0, 0.0, 0.0, 0.0, 0.0, 0.0, 0.0, 0.0, 0.0, 0.0, 0.0, 0.0, 0.0, 0.0, 0.0, 0.1961, 0.5175, 0.2368, 0.5175, 0.2368, 0.5302, 0.1961, 0.5302, 0.0, 0.0, 0.0, 0.0, 0.0, 0.0, 0.0, 0.0, 0.0, 0.0, 0.0, 0.0, 0.0, 0.0, 0.0, 0.0, 0.0, 0.0, 0.0, 0.0, 0.0, 0.0, 0.0, 0.0, 0.0, 0.0, 0.0, 0.0, 0.0, 0.0, 0.0, 0.0, 0.0, 0.0, 0.0, 0.0, 0.0, 0.0, 0.0, 0.0, 0.0, 0.0, 0.0, 0.0, 0.0, 0.0, 0.0, 0.0, 0.6009, 2.437e-08, 0.6289, 0.0, 0.6289, 0.006388, 0.6136, 0.006388, 0.6009, 0.02555, 0.6093, 0.2683, 0.5966, 0.2683, 0.5883, 0.01916, 0.6136, 0.01916, 0.622, 0.2683, 0.6093, 0.2683, 0.6009, 0.02555, 0.1961, 0.5302, 0.2368, 0.5302, 0.2368, 0.5366, 0.2088, 0.5366, 0.6136, 0.006388, 0.6289, 0.006388, 0.6289, 0.01916, 0.6136, 0.01916, 0.0, 0.0, 0.0, 0.0, 0.0, 0.0, 0.0, 0.0, 0.0, 0.0, 0.0, 0.0, 0.0, 0.0, 0.0, 0.0, 0.0, 0.0, 0.0, 0.0, 0.0, 0.0, 0.0, 0.0, 0.0, 0.0, 0.0, 0.0, 0.0, 0.0, 0.0, 0.0, 0.0, 0.0, 0.0, 0.0, 0.0, 0.0, 0.0, 0.0, 0.0, 0.0, 0.0, 0.0, 0.0, 0.0, 0.0, 0.0, 0.1398, 0.0, 0.1398, 0.4866, 0.1252, 0.4866, 0.1252, 0.0, 0.0, 0.0, 0.0, 0.0, 0.0, 0.0, 0.0, 0.0, 0.0, 0.0, 0.0, 0.0, 0.0, 0.0, 0.0, 0.0, 0.0, 0.0, 0.0, 0.0, 0.0, 0.0, 0.0, 0.0, 0.0, 0.0, 0.0, 0.0, 0.0, 0.0, 0.0, 0.0, 0.0, 0.0, 0.0, 0.0, 0.0, 0.0, 0.0, 0.0, 0.06675, 0.9732, 0.06674, 0.4866, 0.08135, 0.4866, 0.08136, 0.9732, 0.1471, 0.0, 0.1471, 0.4866, 0.1398, 0.4866, 0.1398, 0.0, 0.1252, 0.0, 0.1252, 0.4866, 0.1179, 0.4866, 0.1179, 0.0, 0.05944, 0.9732, 0.05944, 0.4866, 0.06674, 0.4866, 0.06675, 0.9732, 0.08136, 0.9732, 0.08135, 0.4866, 0.08866, 0.4866, 0.08866, 0.9732, 0.6514, 0.6012, 0.6515, 0.5878, 0.6522, 0.5878, 0.6521, 0.6123, 0.6521, 0.6123, 0.6522, 0.5878, 0.6528, 0.5877, 0.6528, 0.6233, 0.6289, 0.01916, 0.6373, 0.2683, 0.622, 0.2683, 0.6136, 0.01916, 0.8584, 0.2529, 0.8584, 0.147, 0.8655, 0.147, 0.8656, 0.2557, 0.1961, 0.5175, 0.2045, 0.2683, 0.2451, 0.2683, 0.2368, 0.5175, 0.8513, 0.2557, 0.8512, 0.147, 0.8584, 0.147, 0.8584, 0.2529, 0.0, 0.0, 0.0, 0.0, 0.0, 0.0, 0.0, 0.0, 0.0, 0.0, 0.0, 0.0, 0.0, 0.0, 0.0, 0.0, 0.3369, 0.5877, 0.3242, 0.5877, 0.3242, 0.5622, 0.3369, 0.5622, 0.5345, 0.6133, 0.5199, 0.6133, 0.5199, 0.5877, 0.5345, 0.5877, 0.1977, 0.5877, 0.1851, 0.5877, 0.1851, 0.5622, 0.1977, 0.5622, 0.1851, 0.5877, 0.1724, 0.5877, 0.1724, 0.5622, 0.1851, 0.5622, 0.0, 0.0, 0.0, 0.0, 0.0, 0.0, 0.0, 0.0, 0.7077, 0.6133, 0.6931, 0.6133, 0.6931, 0.5877, 0.7077, 0.5877, 0.3495, 0.5877, 0.3369, 0.5877, 0.3369, 0.5622, 0.3495, 0.5622, 0.6532, 0.5686, 0.6659, 0.5622, 0.6785, 0.5686, 0.6785, 0.5813, 0.6659, 0.5877, 0.6532, 0.5813, 0.0, 0.0, 0.0, 0.0, 0.0, 0.0, 0.0, 0.0, 0.0, 0.0, 0.0, 0.0, 0.0, 0.0, 0.0, 0.0, 0.0, 0.0, 0.0, 0.0, 0.0, 0.0, 0.0, 0.0, 0.0, 0.0, 0.0, 0.0, 0.0, 0.0, 0.0, 0.0, 0.0, 0.0, 0.0, 0.0, 0.0, 0.0, 0.0, 0.0, 0.0, 0.0, 0.0, 0.0, 0.0, 0.0, 0.0, 0.0, 0.8334, 0.01916, 0.7927, 0.01916, 0.7927, 0.006388, 0.8334, 0.006388, 0.0, 0.0, 0.0, 0.0, 0.0, 0.0, 0.0, 0.0, 0.0, 0.0, 0.0, 0.0, 0.0, 0.0, 0.0, 0.0, 0.0, 0.0, 0.0, 0.0, 0.0, 0.0, 0.0, 0.0, 0.0, 0.0, 0.0, 0.0, 0.0, 0.0, 0.0, 0.0, 0.0, 0.0, 0.0, 0.0, 0.0, 0.0, 0.0, 0.0, 0.0, 0.0, 0.0, 0.0, 0.0, 0.0, 0.0, 0.0, 0.1835, 0.5366, 0.1555, 0.5366, 0.1555, 0.5302, 0.1708, 0.5302, 0.1835, 0.5111, 0.1751, 0.2683, 0.1878, 0.2683, 0.1961, 0.5175, 0.1708, 0.5175, 0.1624, 0.2683, 0.1751, 0.2683, 0.1835, 0.5111, 0.8334, 0.006388, 0.7927, 0.006388, 0.7927, 0.0, 0.8207, 0.0, 0.1708, 0.5302, 0.1555, 0.5302, 0.1555, 0.5175, 0.1708, 0.5175, 0.0, 0.0, 0.0, 0.0, 0.0, 0.0, 0.0, 0.0, 0.0, 0.0, 0.0, 0.0, 0.0, 0.0, 0.0, 0.0, 0.0, 0.0, 0.0, 0.0, 0.0, 0.0, 0.0, 0.0, 0.0, 0.0, 0.0, 0.0, 0.0, 0.0, 0.0, 0.0, 0.0, 0.0, 0.0, 0.0, 0.0, 0.0, 0.0, 0.0, 0.0, 0.0, 0.0, 0.0, 0.0, 0.0, 0.0, 0.0, 0.05213, 0.0, 0.05213, 0.4866, 0.03752, 0.4866, 0.03752, 0.0, 0.0, 0.0, 0.0, 0.0, 0.0, 0.0, 0.0, 0.0, 0.0, 0.0, 0.0, 0.0, 0.0, 0.0, 0.0, 0.0, 0.0, 0.0, 0.0, 0.0, 0.0, 0.0, 0.0, 0.0, 0.0, 0.0, 0.0, 0.0, 0.0, 0.0, 0.0, 0.0, 0.0, 0.0, 0.0, 0.0, 0.0, 0.0, 0.0, 0.0, 0.09597, 0.9732, 0.09597, 0.4866, 0.1106, 0.4866, 0.1106, 0.9732, 0.05944, 0.0, 0.05944, 0.4866, 0.05213, 0.4866, 0.05213, 0.0, 0.03752, 0.0, 0.03752, 0.4866, 0.03022, 0.4866, 0.03022, 0.0, 0.08866, 0.9732, 0.08866, 0.4866, 0.09597, 0.4866, 0.09597, 0.9732, 0.1106, 0.9732, 0.1106, 0.4866, 0.1179, 0.4866, 0.1179, 0.9732, 0.1555, 0.5175, 0.1471, 0.2683, 0.1624, 0.2683, 0.1708, 0.5175, 0.8589, 0.2534, 0.8588, 0.1476, 0.8659, 0.1476, 0.8659, 0.2562, 0.8334, 0.01916, 0.825, 0.2683, 0.7844, 0.2683, 0.7927, 0.01916, 0.8518, 0.2562, 0.8518, 0.1476, 0.8588, 0.1476, 0.8589, 0.2534, 0.0, 0.0, 0.0, 0.0, 0.0, 0.0, 0.0, 0.0, 0.0, 0.0, 0.0, 0.0, 0.0, 0.0, 0.0, 0.0, 0.6153, 0.5622, 0.6153, 0.5366, 0.6279, 0.5366, 0.6279, 0.5622, 0.593, 0.6133, 0.593, 0.5877, 0.6076, 0.5877, 0.6076, 0.6133, 0.3495, 0.5877, 0.3495, 0.5622, 0.3622, 0.5622, 0.3622, 0.5877, 0.3622, 0.5877, 0.3622, 0.5622, 0.3749, 0.5622, 0.3749, 0.5877, 0.0, 0.0, 0.0, 0.0, 0.0, 0.0, 0.0, 0.0, 0.3574, 0.6133, 0.3574, 0.5877, 0.372, 0.5877, 0.372, 0.6133, 0.6026, 0.5622, 0.6026, 0.5366, 0.6153, 0.5366, 0.6153, 0.5622, 0.4761, 0.543, 0.4761, 0.5558, 0.4634, 0.5622, 0.4508, 0.5558, 0.4508, 0.543, 0.4634, 0.5366, 0.0, 0.0, 0.0, 0.0, 0.0, 0.0, 0.0, 0.0, 0.0, 0.0, 0.0, 0.0, 0.0, 0.0, 0.0, 0.0, 0.0, 0.0, 0.0, 0.0, 0.0, 0.0, 0.0, 0.0, 0.0, 0.0, 0.0, 0.0, 0.0, 0.0, 0.0, 0.0, 0.0, 0.0, 0.0, 0.0, 0.0, 0.0, 0.0, 0.0, 0.0, 0.0, 0.0, 0.0, 0.0, 0.0, 0.0, 0.0, 0.8334, 0.5175, 0.8334, 0.5302, 0.7927, 0.5302, 0.7927, 0.5175, 0.0, 0.0, 0.0, 0.0, 0.0, 0.0, 0.0, 0.0, 0.0, 0.0, 0.0, 0.0, 0.0, 0.0, 0.0, 0.0, 0.0, 0.0, 0.0, 0.0, 0.0, 0.0, 0.0, 0.0, 0.0, 0.0, 0.0, 0.0, 0.0, 0.0, 0.0, 0.0, 0.0, 0.0, 0.0, 0.0, 0.0, 0.0, 0.0, 0.0, 0.0, 0.0, 0.0, 0.0, 0.0, 0.0, 0.0, 0.0, 0.1835, 0.0, 0.1708, 0.006388, 0.1555, 0.006388, 0.1555, 0.0, 0.1835, 0.02555, 0.1961, 0.01916, 0.1878, 0.2683, 0.1751, 0.2683, 0.1708, 0.01916, 0.1835, 0.02555, 0.1751, 0.2683, 0.1624, 0.2683, 0.8334, 0.5302, 0.8207, 0.5366, 0.7927, 0.5366, 0.7927, 0.5302, 0.1708, 0.006388, 0.1708, 0.01916, 0.1555, 0.01916, 0.1555, 0.006388, 0.0, 0.0, 0.0, 0.0, 0.0, 0.0, 0.0, 0.0, 0.0, 0.0, 0.0, 0.0, 0.0, 0.0, 0.0, 0.0, 0.0, 0.0, 0.0, 0.0, 0.0, 0.0, 0.0, 0.0, 0.0, 0.0, 0.0, 0.0, 0.0, 0.0, 0.0, 0.0, 0.0, 0.0, 0.0, 0.0, 0.0, 0.0, 0.0, 0.0, 0.0, 0.0, 0.0, 0.0, 0.0, 0.0, 0.0, 0.0, 0.1398, 0.9732, 0.1252, 0.9732, 0.1252, 0.4866, 0.1398, 0.4866, 0.0, 0.0, 0.0, 0.0, 0.0, 0.0, 0.0, 0.0, 0.0, 0.0, 0.0, 0.0, 0.0, 0.0, 0.0, 0.0, 0.0, 0.0, 0.0, 0.0, 0.0, 0.0, 0.0, 0.0, 0.0, 0.0, 0.0, 0.0, 0.0, 0.0, 0.0, 0.0, 0.0, 0.0, 0.0, 0.0, 0.0, 0.0, 0.0, 0.0, 0.06674, 0.0, 0.08136, 0.0, 0.08135, 0.4866, 0.06674, 0.4866, 0.1471, 0.9732, 0.1398, 0.9732, 0.1398, 0.4866, 0.1471, 0.4866, 0.1252, 0.9732, 0.1179, 0.9732, 0.1179, 0.4866, 0.1252, 0.4866, 0.05944, 0.0, 0.06674, 0.0, 0.06674, 0.4866, 0.05944, 0.4866, 0.08136, 0.0, 0.08866, 0.0, 0.08866, 0.4866, 0.08135, 0.4866, 0.7077, 0.5843, 0.708, 0.5732, 0.709, 0.5977, 0.7084, 0.5977, 0.708, 0.5732, 0.7084, 0.5622, 0.7096, 0.5978, 0.709, 0.5977, 0.1555, 0.01916, 0.1708, 0.01916, 0.1624, 0.2683, 0.1471, 0.2683, 0.8589, 0.04184, 0.8659, 0.03906, 0.8659, 0.1476, 0.8588, 0.1476, 0.8334, 0.5175, 0.7927, 0.5175, 0.7844, 0.2683, 0.825, 0.2683, 0.8518, 0.03906, 0.8589, 0.04184, 0.8588, 0.1476, 0.8518, 0.1476, 0.0, 0.0, 0.0, 0.0, 0.0, 0.0, 0.0, 0.0, 0.0, 0.0, 0.0, 0.0, 0.0, 0.0, 0.0, 0.0, 0.4128, 0.5622, 0.4128, 0.5366, 0.4255, 0.5366, 0.4255, 0.5622, 0.6532, 0.6133, 0.6532, 0.5877, 0.6678, 0.5877, 0.6678, 0.6133, 0.2989, 0.5622, 0.2989, 0.5366, 0.3116, 0.5366, 0.3116, 0.5622, 0.3116, 0.5622, 0.3116, 0.5366, 0.3242, 0.5366, 0.3242, 0.5622, 0.0, 0.0, 0.0, 0.0, 0.0, 0.0, 0.0, 0.0, 0.4304, 0.6133, 0.4304, 0.5877, 0.445, 0.5877, 0.445, 0.6133, 0.4002, 0.5622, 0.4002, 0.5366, 0.4128, 0.5366, 0.4128, 0.5622, 0.514, 0.5877, 0.5014, 0.5813, 0.5014, 0.5686, 0.514, 0.5622, 0.5267, 0.5686, 0.5267, 0.5813, 0.0, 0.0, 0.0, 0.0, 0.0, 0.0, 0.0, 0.0, 0.0, 0.0, 0.0, 0.0, 0.0, 0.0, 0.0, 0.0, 0.0, 0.0, 0.0, 0.0, 0.0, 0.0, 0.0, 0.0, 0.0, 0.0, 0.0, 0.0, 0.0, 0.0, 0.0, 0.0, 0.0, 0.0, 0.0, 0.0, 0.0, 0.0, 0.0, 0.0, 0.0, 0.0, 0.0, 0.0, 0.0, 0.0, 0.0, 0.0, 0.2942, 0.01916, 0.2942, 0.006388, 0.3348, 0.006388, 0.3348, 0.01916, 0.0, 0.0, 0.0, 0.0, 0.0, 0.0, 0.0, 0.0, 0.0, 0.0, 0.0, 0.0, 0.0, 0.0, 0.0, 0.0, 0.0, 0.0, 0.0, 0.0, 0.0, 0.0, 0.0, 0.0, 0.0, 0.0, 0.0, 0.0, 0.0, 0.0, 0.0, 0.0, 0.0, 0.0, 0.0, 0.0, 0.0, 0.0, 0.0, 0.0, 0.0, 0.0, 0.0, 0.0, 0.0, 0.0, 0.0, 0.0, 0.6499, 0.5366, 0.6626, 0.5302, 0.6779, 0.5302, 0.6779, 0.5366, 0.6499, 0.5111, 0.6373, 0.5175, 0.6457, 0.2683, 0.6583, 0.2683, 0.6626, 0.5175, 0.6499, 0.5111, 0.6583, 0.2683, 0.671, 0.2683, 0.2942, 0.006388, 0.3068, 0.0, 0.3348, 0.0, 0.3348, 0.006388, 0.6626, 0.5302, 0.6626, 0.5175, 0.6779, 0.5175, 0.6779, 0.5302, 0.0, 0.0, 0.0, 0.0, 0.0, 0.0, 0.0, 0.0, 0.0, 0.0, 0.0, 0.0, 0.0, 0.0, 0.0, 0.0, 0.0, 0.0, 0.0, 0.0, 0.0, 0.0, 0.0, 0.0, 0.0, 0.0, 0.0, 0.0, 0.0, 0.0, 0.0, 0.0, 0.0, 0.0, 0.0, 0.0, 0.0, 0.0, 0.0, 0.0, 0.0, 0.0, 0.0, 0.0, 0.0, 0.0, 0.0, 0.0, 0.05213, 0.9732, 0.03752, 0.9732, 0.03752, 0.4866, 0.05213, 0.4866, 0.0, 0.0, 0.0, 0.0, 0.0, 0.0, 0.0, 0.0, 0.0, 0.0, 0.0, 0.0, 0.0, 0.0, 0.0, 0.0, 0.0, 0.0, 0.0, 0.0, 0.0, 0.0, 0.0, 0.0, 0.0, 0.0, 0.0, 0.0, 0.0, 0.0, 0.0, 0.0, 0.0, 0.0, 0.0, 0.0, 0.0, 0.0, 0.0, 0.0, 0.09597, 0.0, 0.1106, 0.0, 0.1106, 0.4866, 0.09597, 0.4866, 0.05944, 0.9732, 0.05213, 0.9732, 0.05213, 0.4866, 0.05944, 0.4866, 0.03752, 0.9732, 0.03022, 0.9732, 0.03022, 0.4866, 0.03752, 0.4866, 0.08866, 0.0, 0.09597, 0.0, 0.09597, 0.4866, 0.08866, 0.4866, 0.1106, 0.0, 0.1179, 0.0, 0.1179, 0.4866, 0.1106, 0.4866, 0.6779, 0.5175, 0.6626, 0.5175, 0.671, 0.2683, 0.6863, 0.2683, 0.8585, 0.04167, 0.8663, 0.03889, 0.8663, 0.1476, 0.8584, 0.1476, 0.2942, 0.01916, 0.3348, 0.01916, 0.3432, 0.2683, 0.3025, 0.2683, 0.8506, 0.03889, 0.8585, 0.04167, 0.8584, 0.1476, 0.8506, 0.1476, 0.0, 0.0, 0.0, 0.0, 0.0, 0.0, 0.0, 0.0, 0.0, 0.0, 0.0, 0.0, 0.0, 0.0, 0.0, 0.0, 0.2863, 0.6133, 0.2736, 0.6133, 0.2736, 0.5877, 0.2863, 0.5877, 0.3574, 0.6133, 0.3428, 0.6133, 0.3428, 0.5877, 0.3574, 0.5877, 0.2483, 0.5622, 0.2357, 0.5622, 0.2357, 0.5366, 0.2483, 0.5366, 0.2357, 0.5622, 0.223, 0.5622, 0.223, 0.5366, 0.2357, 0.5366, 0.0, 0.0, 0.0, 0.0, 0.0, 0.0, 0.0, 0.0, 0.5053, 0.6133, 0.4907, 0.6133, 0.4907, 0.5877, 0.5053, 0.5877, 0.2989, 0.6133, 0.2863, 0.6133, 0.2863, 0.5877, 0.2989, 0.5877, 0.5393, 0.5622, 0.552, 0.5686, 0.552, 0.5813, 0.5393, 0.5877, 0.5267, 0.5813, 0.5267, 0.5686, 0.0, 0.0, 0.0, 0.0, 0.0, 0.0, 0.0, 0.0, 0.0, 0.0, 0.0, 0.0, 0.0, 0.0, 0.0, 0.0, 0.0, 0.0, 0.0, 0.0, 0.0, 0.0, 0.0, 0.0, 0.0, 0.0, 0.0, 0.0, 0.0, 0.0, 0.0, 0.0, 0.0, 0.0, 0.0, 0.0, 0.0, 0.0, 0.0, 0.0, 0.0, 0.0, 0.0, 0.0, 0.0, 0.0, 0.0, 0.0, 0.2942, 0.5175, 0.3348, 0.5175, 0.3348, 0.5302, 0.2942, 0.5302, 0.0, 0.0, 0.0, 0.0, 0.0, 0.0, 0.0, 0.0, 0.0, 0.0, 0.0, 0.0, 0.0, 0.0, 0.0, 0.0, 0.0, 0.0, 0.0, 0.0, 0.0, 0.0, 0.0, 0.0, 0.0, 0.0, 0.0, 0.0, 0.0, 0.0, 0.0, 0.0, 0.0, 0.0, 0.0, 0.0, 0.0, 0.0, 0.0, 0.0, 0.0, 0.0, 0.0, 0.0, 0.0, 0.0, 0.0, 0.0, 0.6499, 2.437e-08, 0.6779, 0.0, 0.6779, 0.006388, 0.6626, 0.006388, 0.6499, 0.02555, 0.6583, 0.2683, 0.6457, 0.2683, 0.6373, 0.01916, 0.6626, 0.01916, 0.671, 0.2683, 0.6583, 0.2683, 0.6499, 0.02555, 0.2942, 0.5302, 0.3348, 0.5302, 0.3348, 0.5366, 0.3068, 0.5366, 0.6626, 0.006388, 0.6779, 0.006388, 0.6779, 0.01916, 0.6626, 0.01916, 0.0, 0.0, 0.0, 0.0, 0.0, 0.0, 0.0, 0.0, 0.0, 0.0, 0.0, 0.0, 0.0, 0.0, 0.0, 0.0, 0.0, 0.0, 0.0, 0.0, 0.0, 0.0, 0.0, 0.0, 0.0, 0.0, 0.0, 0.0, 0.0, 0.0, 0.0, 0.0, 0.0, 0.0, 0.0, 0.0, 0.0, 0.0, 0.0, 0.0, 0.0, 0.0, 0.0, 0.0, 0.0, 0.0, 0.0, 0.0, 0.1398, 0.0, 0.1398, 0.4866, 0.1252, 0.4866, 0.1252, 0.0, 0.0, 0.0, 0.0, 0.0, 0.0, 0.0, 0.0, 0.0, 0.0, 0.0, 0.0, 0.0, 0.0, 0.0, 0.0, 0.0, 0.0, 0.0, 0.0, 0.0, 0.0, 0.0, 0.0, 0.0, 0.0, 0.0, 0.0, 0.0, 0.0, 0.0, 0.0, 0.0, 0.0, 0.0, 0.0, 0.0, 0.0, 0.0, 0.0, 0.0, 0.06675, 0.9732, 0.06674, 0.4866, 0.08135, 0.4866, 0.08136, 0.9732, 0.1471, 0.0, 0.1471, 0.4866, 0.1398, 0.4866, 0.1398, 0.0, 0.1252, 0.0, 0.1252, 0.4866, 0.1179, 0.4866, 0.1179, 0.0, 0.05944, 0.9732, 0.05944, 0.4866, 0.06674, 0.4866, 0.06675, 0.9732, 0.08136, 0.9732, 0.08135, 0.4866, 0.08866, 0.4866, 0.08866, 0.9732, 0.673, 0.6012, 0.6731, 0.5878, 0.6738, 0.5878, 0.6737, 0.6123, 0.6737, 0.6123, 0.6738, 0.5878, 0.6744, 0.5877, 0.6744, 0.6233, 0.6779, 0.01916, 0.6863, 0.2683, 0.671, 0.2683, 0.6626, 0.01916, 0.8585, 0.2536, 0.8584, 0.1476, 0.8663, 0.1476, 0.8663, 0.2564, 0.2942, 0.5175, 0.3025, 0.2683, 0.3432, 0.2683, 0.3348, 0.5175, 0.8506, 0.2564, 0.8506, 0.1476, 0.8584, 0.1476, 0.8585, 0.2536, 0.0, 0.0, 0.0, 0.0, 0.0, 0.0, 0.0, 0.0, 0.0, 0.0, 0.0, 0.0, 0.0, 0.0, 0.0, 0.0, 0.3875, 0.5622, 0.3875, 0.5366, 0.4002, 0.5366, 0.4002, 0.5622, 0.6222, 0.6133, 0.6222, 0.5877, 0.6368, 0.5877, 0.6368, 0.6133, 0.2483, 0.5622, 0.2483, 0.5366, 0.261, 0.5366, 0.261, 0.5622, 0.261, 0.5622, 0.261, 0.5366, 0.2736, 0.5366, 0.2736, 0.5622, 0.0, 0.0, 0.0, 0.0, 0.0, 0.0, 0.0, 0.0, 0.4158, 0.6133, 0.4158, 0.5877, 0.4304, 0.5877, 0.4304, 0.6133, 0.3749, 0.5622, 0.3749, 0.5366, 0.3875, 0.5366, 0.3875, 0.5622, 0.5899, 0.5877, 0.5773, 0.5813, 0.5773, 0.5686, 0.5899, 0.5622, 0.6026, 0.5686, 0.6026, 0.5813, 0.0, 0.0, 0.0, 0.0, 0.0, 0.0, 0.0, 0.0, 0.0, 0.0, 0.0, 0.0, 0.0, 0.0, 0.0, 0.0, 0.0, 0.0, 0.0, 0.0, 0.0, 0.0, 0.0, 0.0, 0.0, 0.0, 0.0, 0.0, 0.0, 0.0, 0.0, 0.0, 0.0, 0.0, 0.0, 0.0, 0.0, 0.0, 0.0, 0.0, 0.0, 0.0, 0.0, 0.0, 0.0, 0.0, 0.0, 0.0, 0.3432, 0.01916, 0.3432, 0.006388, 0.3838, 0.006388, 0.3838, 0.01916, 0.0, 0.0, 0.0, 0.0, 0.0, 0.0, 0.0, 0.0, 0.0, 0.0, 0.0, 0.0, 0.0, 0.0, 0.0, 0.0, 0.0, 0.0, 0.0, 0.0, 0.0, 0.0, 0.0, 0.0, 0.0, 0.0, 0.0, 0.0, 0.0, 0.0, 0.0, 0.0, 0.0, 0.0, 0.0, 0.0, 0.0, 0.0, 0.0, 0.0, 0.0, 0.0, 0.0, 0.0, 0.0, 0.0, 0.0, 0.0, 0.699, 0.5366, 0.7116, 0.5302, 0.727, 0.5302, 0.727, 0.5366, 0.699, 0.5111, 0.6863, 0.5175, 0.6947, 0.2683, 0.7073, 0.2683, 0.7116, 0.5175, 0.699, 0.5111, 0.7073, 0.2683, 0.72, 0.2683, 0.3432, 0.006388, 0.3558, 0.0, 0.3838, 0.0, 0.3838, 0.006388, 0.7116, 0.5302, 0.7116, 0.5175, 0.727, 0.5175, 0.727, 0.5302, 0.0, 0.0, 0.0, 0.0, 0.0, 0.0, 0.0, 0.0, 0.0, 0.0, 0.0, 0.0, 0.0, 0.0, 0.0, 0.0, 0.0, 0.0, 0.0, 0.0, 0.0, 0.0, 0.0, 0.0, 0.0, 0.0, 0.0, 0.0, 0.0, 0.0, 0.0, 0.0, 0.0, 0.0, 0.0, 0.0, 0.0, 0.0, 0.0, 0.0, 0.0, 0.0, 0.0, 0.0, 0.0, 0.0, 0.0, 0.0, 0.05213, 0.9732, 0.03752, 0.9732, 0.03752, 0.4866, 0.05213, 0.4866, 0.0, 0.0, 0.0, 0.0, 0.0, 0.0, 0.0, 0.0, 0.0, 0.0, 0.0, 0.0, 0.0, 0.0, 0.0, 0.0, 0.0, 0.0, 0.0, 0.0, 0.0, 0.0, 0.0, 0.0, 0.0, 0.0, 0.0, 0.0, 0.0, 0.0, 0.0, 0.0, 0.0, 0.0, 0.0, 0.0, 0.0, 0.0, 0.0, 0.0, 0.09597, 0.0, 0.1106, 0.0, 0.1106, 0.4866, 0.09597, 0.4866, 0.05944, 0.9732, 0.05213, 0.9732, 0.05213, 0.4866, 0.05944, 0.4866, 0.03752, 0.9732, 0.03022, 0.9732, 0.03022, 0.4866, 0.03752, 0.4866, 0.08866, 0.0, 0.09597, 0.0, 0.09597, 0.4866, 0.08866, 0.4866, 0.1106, 0.0, 0.1179, 0.0, 0.1179, 0.4866, 0.1106, 0.4866, 0.727, 0.5175, 0.7116, 0.5175, 0.72, 0.2683, 0.7353, 0.2683, 0.9065, 0.04208, 0.916, 0.03934, 0.916, 0.1464, 0.9064, 0.1464, 0.3432, 0.01916, 0.3838, 0.01916, 0.3922, 0.2683, 0.3515, 0.2683, 0.8979, 0.2559, 0.9145, 0.2503, 0.9144, 0.03506, 0.8978, 0.03506, 0.0, 0.0, 0.0, 0.0, 0.0, 0.0, 0.0, 0.0, 0.0, 0.0, 0.0, 0.0, 0.0, 0.0, 0.0, 0.0, 0.261, 0.6133, 0.2483, 0.6133, 0.2483, 0.5877, 0.261, 0.5877, 0.3428, 0.6133, 0.3282, 0.6133, 0.3282, 0.5877, 0.3428, 0.5877, 0.1977, 0.5622, 0.1851, 0.5622, 0.1851, 0.5366, 0.1977, 0.5366, 0.1851, 0.5622, 0.1724, 0.5622, 0.1724, 0.5366, 0.1851, 0.5366, 0.0, 0.0, 0.0, 0.0, 0.0, 0.0, 0.0, 0.0, 0.4596, 0.6133, 0.445, 0.6133, 0.445, 0.5877, 0.4596, 0.5877, 0.2736, 0.6133, 0.261, 0.6133, 0.261, 0.5877, 0.2736, 0.5877, 0.5646, 0.5622, 0.5773, 0.5686, 0.5773, 0.5813, 0.5646, 0.5877, 0.552, 0.5813, 0.552, 0.5686, 0.0, 0.0, 0.0, 0.0, 0.0, 0.0, 0.0, 0.0, 0.0, 0.0, 0.0, 0.0, 0.0, 0.0, 0.0, 0.0, 0.0, 0.0, 0.0, 0.0, 0.0, 0.0, 0.0, 0.0, 0.0, 0.0, 0.0, 0.0, 0.0, 0.0, 0.0, 0.0, 0.0, 0.0, 0.0, 0.0, 0.0, 0.0, 0.0, 0.0, 0.0, 0.0, 0.0, 0.0, 0.0, 0.0, 0.0, 0.0, 0.3432, 0.5175, 0.3838, 0.5175, 0.3838, 0.5302, 0.3432, 0.5302, 0.0, 0.0, 0.0, 0.0, 0.0, 0.0, 0.0, 0.0, 0.0, 0.0, 0.0, 0.0, 0.0, 0.0, 0.0, 0.0, 0.0, 0.0, 0.0, 0.0, 0.0, 0.0, 0.0, 0.0, 0.0, 0.0, 0.0, 0.0, 0.0, 0.0, 0.0, 0.0, 0.0, 0.0, 0.0, 0.0, 0.0, 0.0, 0.0, 0.0, 0.0, 0.0, 0.0, 0.0, 0.0, 0.0, 0.0, 0.0, 0.699, 2.437e-08, 0.727, 0.0, 0.727, 0.006388, 0.7116, 0.006388, 0.699, 0.02555, 0.7073, 0.2683, 0.6947, 0.2683, 0.6863, 0.01916, 0.7116, 0.01916, 0.72, 0.2683, 0.7073, 0.2683, 0.699, 0.02555, 0.3432, 0.5302, 0.3838, 0.5302, 0.3838, 0.5366, 0.3558, 0.5366, 0.7116, 0.006388, 0.727, 0.006388, 0.727, 0.01916, 0.7116, 0.01916, 0.0, 0.0, 0.0, 0.0, 0.0, 0.0, 0.0, 0.0, 0.0, 0.0, 0.0, 0.0, 0.0, 0.0, 0.0, 0.0, 0.0, 0.0, 0.0, 0.0, 0.0, 0.0, 0.0, 0.0, 0.0, 0.0, 0.0, 0.0, 0.0, 0.0, 0.0, 0.0, 0.0, 0.0, 0.0, 0.0, 0.0, 0.0, 0.0, 0.0, 0.0, 0.0, 0.0, 0.0, 0.0, 0.0, 0.0, 0.0, 0.1398, 0.0, 0.1398, 0.4866, 0.1252, 0.4866, 0.1252, 0.0, 0.0, 0.0, 0.0, 0.0, 0.0, 0.0, 0.0, 0.0, 0.0, 0.0, 0.0, 0.0, 0.0, 0.0, 0.0, 0.0, 0.0, 0.0, 0.0, 0.0, 0.0, 0.0, 0.0, 0.0, 0.0, 0.0, 0.0, 0.0, 0.0, 0.0, 0.0, 0.0, 0.0, 0.0, 0.0, 0.0, 0.0, 0.0, 0.0, 0.0, 0.06675, 0.9732, 0.06674, 0.4866, 0.08135, 0.4866, 0.08136, 0.9732, 0.1471, 0.0, 0.1471, 0.4866, 0.1398, 0.4866, 0.1398, 0.0, 0.1252, 0.0, 0.1252, 0.4866, 0.1179, 0.4866, 0.1179, 0.0, 0.05944, 0.9732, 0.05944, 0.4866, 0.06674, 0.4866, 0.06675, 0.9732, 0.08136, 0.9732, 0.08135, 0.4866, 0.08866, 0.4866, 0.08866, 0.9732, 0.6716, 0.6012, 0.6717, 0.5878, 0.6724, 0.5878, 0.6723, 0.6123, 0.6723, 0.6123, 0.6724, 0.5878, 0.673, 0.5877, 0.673, 0.6233, 0.727, 0.01916, 0.7353, 0.2683, 0.72, 0.2683, 0.7116, 0.01916, 0.9065, 0.2507, 0.9064, 0.1464, 0.916, 0.1464, 0.916, 0.2535, 0.3432, 0.5175, 0.3515, 0.2683, 0.3922, 0.2683, 0.3838, 0.5175, 0.897, 0.2535, 0.8969, 0.1464, 0.9064, 0.1464, 0.9065, 0.2507, 0.0, 0.0, 0.0, 0.0, 0.0, 0.0, 0.0, 0.0, 0.0, 0.0, 0.0, 0.0, 0.0, 0.0, 0.0, 0.0, 0.3116, 0.5877, 0.2989, 0.5877, 0.2989, 0.5622, 0.3116, 0.5622, 0.5491, 0.6133, 0.5345, 0.6133, 0.5345, 0.5877, 0.5491, 0.5877, 0.6026, 0.5622, 0.5899, 0.5622, 0.5899, 0.5366, 0.6026, 0.5366, 0.5899, 0.5622, 0.5773, 0.5622, 0.5773, 0.5366, 0.5899, 0.5366, 0.0, 0.0, 0.0, 0.0, 0.0, 0.0, 0.0, 0.0, 0.7223, 0.5622, 0.7077, 0.5622, 0.7077, 0.5366, 0.7223, 0.5366, 0.3242, 0.5877, 0.3116, 0.5877, 0.3116, 0.5622, 0.3242, 0.5622, 0.1724, 0.5941, 0.1851, 0.5877, 0.1977, 0.5941, 0.1977, 0.6069, 0.1851, 0.6133, 0.1724, 0.6069, 0.0, 0.0, 0.0, 0.0, 0.0, 0.0, 0.0, 0.0, 0.0, 0.0, 0.0, 0.0, 0.0, 0.0, 0.0, 0.0, 0.0, 0.0, 0.0, 0.0, 0.0, 0.0, 0.0, 0.0, 0.0, 0.0, 0.0, 0.0, 0.0, 0.0, 0.0, 0.0, 0.0, 0.0, 0.0, 0.0, 0.0, 0.0, 0.0, 0.0, 0.0, 0.0, 0.0, 0.0, 0.0, 0.0, 0.0, 0.0, 0.7844, 0.01916, 0.7437, 0.01916, 0.7437, 0.006388, 0.7844, 0.006388, 0.0, 0.0, 0.0, 0.0, 0.0, 0.0, 0.0, 0.0, 0.0, 0.0, 0.0, 0.0, 0.0, 0.0, 0.0, 0.0, 0.0, 0.0, 0.0, 0.0, 0.0, 0.0, 0.0, 0.0, 0.0, 0.0, 0.0, 0.0, 0.0, 0.0, 0.0, 0.0, 0.0, 0.0, 0.0, 0.0, 0.0, 0.0, 0.0, 0.0, 0.0, 0.0, 0.0, 0.0, 0.0, 0.0, 0.0, 0.0, 0.4776, 0.5366, 0.4496, 0.5366, 0.4496, 0.5302, 0.4649, 0.5302, 0.4776, 0.5111, 0.4692, 0.2683, 0.4819, 0.2683, 0.4902, 0.5175, 0.4649, 0.5175, 0.4566, 0.2683, 0.4692, 0.2683, 0.4776, 0.5111, 0.7844, 0.006388, 0.7437, 0.006388, 0.7437, 0.0, 0.7717, 0.0, 0.4649, 0.5302, 0.4496, 0.5302, 0.4496, 0.5175, 0.4649, 0.5175, 0.0, 0.0, 0.0, 0.0, 0.0, 0.0, 0.0, 0.0, 0.0, 0.0, 0.0, 0.0, 0.0, 0.0, 0.0, 0.0, 0.0, 0.0, 0.0, 0.0, 0.0, 0.0, 0.0, 0.0, 0.0, 0.0, 0.0, 0.0, 0.0, 0.0, 0.0, 0.0, 0.0, 0.0, 0.0, 0.0, 0.0, 0.0, 0.0, 0.0, 0.0, 0.0, 0.0, 0.0, 0.0, 0.0, 0.0, 0.0, 0.05213, 0.0, 0.05213, 0.4866, 0.03752, 0.4866, 0.03752, 0.0, 0.0, 0.0, 0.0, 0.0, 0.0, 0.0, 0.0, 0.0, 0.0, 0.0, 0.0, 0.0, 0.0, 0.0, 0.0, 0.0, 0.0, 0.0, 0.0, 0.0, 0.0, 0.0, 0.0, 0.0, 0.0, 0.0, 0.0, 0.0, 0.0, 0.0, 0.0, 0.0, 0.0, 0.0, 0.0, 0.0, 0.0, 0.0, 0.0, 0.0, 0.6744, 0.6069, 0.6744, 0.5941, 0.675, 0.5877, 0.6757, 0.5941, 0.6757, 0.6069, 0.675, 0.6133, 0.09597, 0.9732, 0.09597, 0.4866, 0.1106, 0.4866, 0.1106, 0.9732, 0.05944, 0.0, 0.05944, 0.4866, 0.05213, 0.4866, 0.05213, 0.0, 0.03752, 0.0, 0.03752, 0.4866, 0.03022, 0.4866, 0.03022, 0.0, 0.08866, 0.9732, 0.08866, 0.4866, 0.09597, 0.4866, 0.09597, 0.9732, 0.1106, 0.9732, 0.1106, 0.4866, 0.1179, 0.4866, 0.1179, 0.9732, 0.4496, 0.5175, 0.4412, 0.2683, 0.4566, 0.2683, 0.4649, 0.5175, 0.9063, 0.03978, 0.9063, 0.1458, 0.8978, 0.1458, 0.8978, 0.03699, 0.7844, 0.01916, 0.776, 0.2683, 0.7353, 0.2683, 0.7437, 0.01916, 0.9148, 0.03699, 0.9149, 0.1458, 0.9063, 0.1458, 0.9063, 0.03978, 0.0, 0.0, 0.0, 0.0, 0.0, 0.0, 0.0, 0.0, 0.0, 0.0, 0.0, 0.0, 0.0, 0.0, 0.0, 0.0, 0.1598, 0.5877, 0.1598, 0.5622, 0.1724, 0.5622, 0.1724, 0.5877, 0.6076, 0.6133, 0.6076, 0.5877, 0.6222, 0.5877, 0.6222, 0.6133, 0.4002, 0.5877, 0.4002, 0.5622, 0.4128, 0.5622, 0.4128, 0.5877, 0.4128, 0.5877, 0.4128, 0.5622, 0.4255, 0.5622, 0.4255, 0.5877, 0.0, 0.0, 0.0, 0.0, 0.0, 0.0, 0.0, 0.0, 0.3135, 0.6133, 0.3135, 0.5877, 0.3282, 0.5877, 0.3282, 0.6133, 0.1471, 0.5877, 0.1471, 0.5622, 0.1598, 0.5622, 0.1598, 0.5877, 0.552, 0.543, 0.552, 0.5558, 0.5393, 0.5622, 0.5267, 0.5558, 0.5267, 0.543, 0.5393, 0.5366, 0.0, 0.0, 0.0, 0.0, 0.0, 0.0, 0.0, 0.0, 0.0, 0.0, 0.0, 0.0, 0.0, 0.0, 0.0, 0.0, 0.0, 0.0, 0.0, 0.0, 0.0, 0.0, 0.0, 0.0, 0.0, 0.0, 0.0, 0.0, 0.0, 0.0, 0.0, 0.0, 0.0, 0.0, 0.0, 0.0, 0.0, 0.0, 0.0, 0.0, 0.0, 0.0, 0.0, 0.0, 0.0, 0.0, 0.0, 0.0, 0.7844, 0.5175, 0.7844, 0.5302, 0.7437, 0.5302, 0.7437, 0.5175, 0.0, 0.0, 0.0, 0.0, 0.0, 0.0, 0.0, 0.0, 0.0, 0.0, 0.0, 0.0, 0.0, 0.0, 0.0, 0.0, 0.0, 0.0, 0.0, 0.0, 0.0, 0.0, 0.0, 0.0, 0.0, 0.0, 0.0, 0.0, 0.0, 0.0, 0.0, 0.0, 0.0, 0.0, 0.0, 0.0, 0.0, 0.0, 0.0, 0.0, 0.0, 0.0, 0.0, 0.0, 0.0, 0.0, 0.0, 0.0, 0.4776, 0.0, 0.4649, 0.006388, 0.4496, 0.006388, 0.4496, 0.0, 0.4776, 0.02555, 0.4902, 0.01916, 0.4819, 0.2683, 0.4692, 0.2683, 0.4649, 0.01916, 0.4776, 0.02555, 0.4692, 0.2683, 0.4566, 0.2683, 0.7844, 0.5302, 0.7717, 0.5366, 0.7437, 0.5366, 0.7437, 0.5302, 0.4649, 0.006388, 0.4649, 0.01916, 0.4496, 0.01916, 0.4496, 0.006388, 0.0, 0.0, 0.0, 0.0, 0.0, 0.0, 0.0, 0.0, 0.0, 0.0, 0.0, 0.0, 0.0, 0.0, 0.0, 0.0, 0.0, 0.0, 0.0, 0.0, 0.0, 0.0, 0.0, 0.0, 0.0, 0.0, 0.0, 0.0, 0.0, 0.0, 0.0, 0.0, 0.0, 0.0, 0.0, 0.0, 0.0, 0.0, 0.0, 0.0, 0.0, 0.0, 0.0, 0.0, 0.0, 0.0, 0.0, 0.0, 0.1398, 0.9732, 0.1252, 0.9732, 0.1252, 0.4866, 0.1398, 0.4866, 0.0, 0.0, 0.0, 0.0, 0.0, 0.0, 0.0, 0.0, 0.0, 0.0, 0.0, 0.0, 0.0, 0.0, 0.0, 0.0, 0.0, 0.0, 0.0, 0.0, 0.0, 0.0, 0.0, 0.0, 0.0, 0.0, 0.0, 0.0, 0.0, 0.0, 0.0, 0.0, 0.0, 0.0, 0.0, 0.0, 0.0, 0.0, 0.0, 0.0, 0.6757, 0.5941, 0.6763, 0.5877, 0.6769, 0.5941, 0.6769, 0.6069, 0.6763, 0.6133, 0.6757, 0.6069, 0.06674, 0.0, 0.08136, 0.0, 0.08135, 0.4866, 0.06674, 0.4866, 0.1471, 0.9732, 0.1398, 0.9732, 0.1398, 0.4866, 0.1471, 0.4866, 0.1252, 0.9732, 0.1179, 0.9732, 0.1179, 0.4866, 0.1252, 0.4866, 0.05944, 0.0, 0.06674, 0.0, 0.06674, 0.4866, 0.05944, 0.4866, 0.08136, 0.0, 0.08866, 0.0, 0.08866, 0.4866, 0.08135, 0.4866, 0.6697, 0.6098, 0.67, 0.5988, 0.671, 0.6233, 0.6703, 0.6233, 0.67, 0.5988, 0.6703, 0.5877, 0.6716, 0.6233, 0.671, 0.6233, 0.4496, 0.01916, 0.4649, 0.01916, 0.4566, 0.2683, 0.4412, 0.2683, 0.9063, 0.2518, 0.8978, 0.2546, 0.8978, 0.1458, 0.9063, 0.1458, 0.7844, 0.5175, 0.7437, 0.5175, 0.7353, 0.2683, 0.776, 0.2683, 0.9148, 0.2546, 0.9063, 0.2518, 0.9063, 0.1458, 0.9149, 0.1458, 0.0, 0.0, 0.0, 0.0, 0.0, 0.0, 0.0, 0.0, 0.0, 0.0, 0.0, 0.0, 0.0, 0.0, 0.0, 0.0, 0.7286, 0.6182, 0.7286, 0.9908, 0.4732, 0.9908, 0.4732, 0.9908, 0.4732, 0.9908, 0.4732, 0.8073, 0.4732, 0.6237, 0.4732, 0.6237, 0.4732, 0.6182, 0.7288, 0.6184, 0.7288, 0.9887, 0.472, 0.9887, 0.472, 0.9887, 0.472, 0.9887, 0.472, 0.8036, 0.472, 0.6184, 0.472, 0.6184, 0.472, 0.6184, 0.9191, 0.6829, 0.1609, 0.6829, 0.1609, 0.9288, 0.1609, 0.9288, 0.1609, 0.9288, 0.1609, 0.9288, 0.171, 0.9372, 0.171, 0.9372, 0.171, 0.9372, 0.54, 0.9372, 0.909, 0.9372, 0.909, 0.9372, 0.909, 0.9372, 0.9191, 0.9288, 0.9191, 0.9288, 0.9191, 0.9288, 0.9191, 0.9288, 0.7286, 0.6182, 0.4732, 0.6182, 0.4732, 0.6237, 0.4732, 0.6237, 0.4732, 0.8073, 0.4732, 0.9908, 0.4732, 0.9908, 0.4732, 0.9908, 0.7286, 0.9908, 0.7288, 0.6184, 0.472, 0.6184, 0.472, 0.6184, 0.472, 0.6184, 0.472, 0.8036, 0.472, 0.9887, 0.472, 0.9887, 0.472, 0.9887, 0.7288, 0.9887, 0.9191, 0.6829, 0.9191, 0.9288, 0.9191, 0.9288, 0.9191, 0.9288, 0.9191, 0.9288, 0.909, 0.9372, 0.909, 0.9372, 0.909, 0.9372, 0.54, 0.9372, 0.171, 0.9372, 0.171, 0.9372, 0.171, 0.9372, 0.1609, 0.9288, 0.1609, 0.9288, 0.1609, 0.9288, 0.1609, 0.9288, 0.1609, 0.6829])
me_cylinder.materials.append(mat_material_001)
me_cylinder.use_remesh_preserve_volume = False
me_cylinder.use_remesh_preserve_attributes = False
me_cylinder.use_mirror_vertex_groups = False
me_cylinder.update()

# ---- objects
ob_cylinder = bpy.data.objects.new('Cylinder', me_cylinder)
ob_camera = bpy.data.objects.new('Camera', cam_camera)

# ---- transforms, parenting, visibility, modifiers, constraints
ob_cylinder.location = (0.0, 1.875, 3.958)
ob_cylinder.scale = (0.2, 0.2, 4.0)
ob_cylinder.lineart.crease_threshold = 0.0
ob_camera.location = (7.481, -6.508, 5.339)
ob_camera.rotation_euler = (1.109, 0.0, 0.8149)
ob_camera.lock_rotations_4d = False
ob_camera.empty_display_type = 'ARROWS'
ob_camera.color = (0.0, 0.0, 0.0, 0.0)
ob_camera.display_type = 'WIRE'
ob_camera.lineart.crease_threshold = 0.0

# ---- collection membership
col_collection_1.objects.link(ob_cylinder)
col_collection_1.objects.link(ob_camera)

# ---- scene / render settings (as saved in the file)
scene.camera = ob_camera
scene.frame_start = 1; scene.frame_end = 250; scene.frame_set(0)
scene.render.engine = 'BLENDER_EEVEE_NEXT'
scene.render.resolution_percentage = 50
scene.render.dither_intensity = 0.0
scene.cycles.use_denoising = False
scene.cycles.samples = 128
scene.cycles.sampling_pattern = 'TABULATED_SOBOL'
scene.cycles.use_adaptive_sampling = False
scene.cycles.use_light_tree = False
scene.cycles.blur_glossy = 0.0
scene.cycles.sample_clamp_indirect = 0.0
scene.view_settings.view_transform = 'Standard'
bpy.context.view_layer.update()

# ---- added for rendering (the .blend has no usable light): sun
light_auto_sun = bpy.data.lights.new('AutoSun', 'SUN')
light_auto_sun.energy = 3.0
light_auto_sun.angle = 0.0523599
ob_auto_sun = bpy.data.objects.new('AutoSun', light_auto_sun)
scene.collection.objects.link(ob_auto_sun)
ob_auto_sun.rotation_euler = (0.872665, 0.174533, 0.523599)
bpy.context.view_layer.update()
